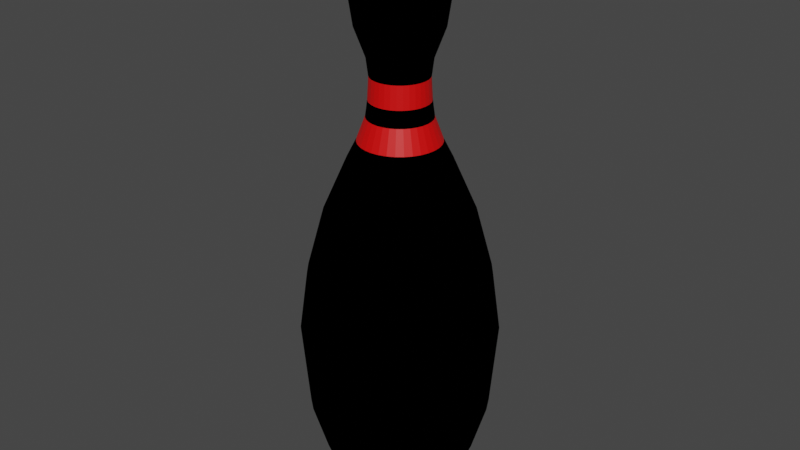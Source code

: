 # Source: Pins_Bowling.blend  (saved by Blender 3.6.11; exported with 4.5.12 LTS)
import bpy
from mathutils import Matrix  # noqa: F401  (used for matrix-valued properties, if any)

bpy.ops.wm.read_factory_settings(use_empty=True)
scene = bpy.context.scene
scene.name = 'Scene'

# ---- collections
col_collection = bpy.data.collections.new('Collection'); scene.collection.children.link(col_collection)

# ---- materials (node trees are filled in below, after node groups)
mat_material_001 = bpy.data.materials.new('Material.001')
mat_material_001.use_transparent_shadow = False
mat_material_002 = bpy.data.materials.new('Material.002')
mat_material_002.use_transparent_shadow = False

# ---- material node trees
mat_material_001.use_nodes = True; mat_material_001.node_tree.nodes.clear()
_N = mat_material_001.node_tree.nodes; _L = mat_material_001.node_tree.links
n0 = _N.new('ShaderNodeOutputMaterial'); n0.name = 'Material Output'; n0.location = (300, 300)
n1 = _N.new('ShaderNodeEeveeSpecular'); n1.name = 'Specular BSDF'; n1.location = (43, 301)
n1.inputs[2].default_value = 0.3583
n1.inputs[4].default_value = 0.2
_L.new(n1.outputs[0], n0.inputs[0])
n0.is_active_output = True
mat_material_002.use_nodes = True; mat_material_002.node_tree.nodes.clear()
_N = mat_material_002.node_tree.nodes; _L = mat_material_002.node_tree.links
n0 = _N.new('ShaderNodeBsdfPrincipled'); n0.name = 'Principled BSDF'; n0.location = (10, 300)
n0.distribution = 'GGX'
n0.subsurface_method = 'RANDOM_WALK_SKIN'
n0.inputs[0].default_value = (0.8, 0.0, 0.0, 1.0)
n0.inputs[3].default_value = 1.45
n0.inputs[27].default_value = (0.0, 0.0, 0.0, 1.0)
n0.inputs[28].default_value = 1.0
n1 = _N.new('ShaderNodeOutputMaterial'); n1.name = 'Material Output'; n1.location = (300, 300)
_L.new(n0.outputs[0], n1.inputs[0])
n1.is_active_output = True

# ---- world
world_world = bpy.data.worlds.new('World'); scene.world = world_world
world_world.use_nodes = True; world_world.node_tree.nodes.clear()
_N = world_world.node_tree.nodes; _L = world_world.node_tree.links
n0 = _N.new('ShaderNodeOutputWorld'); n0.name = 'World Output'; n0.location = (300, 300)
n1 = _N.new('ShaderNodeBackground'); n1.name = 'Background'; n1.location = (10, 300)
n1.inputs[0].default_value = (0.05088, 0.05088, 0.05088, 1.0)
_L.new(n1.outputs[0], n0.inputs[0])
n0.is_active_output = True
world_world.color = (0.05088, 0.05088, 0.05088)
world_world.use_sun_shadow = False
world_world.sun_shadow_jitter_overblur = 0.0

# ---- meshes
me_circle = bpy.data.meshes.new('Circle')
me_circle.from_pydata([(0.0, 1.0, 0.0), (-0.1951, 0.9808, 0.0), (-0.3827, 0.9239, 0.0), (-0.5556, 0.8315, 0.0), (-0.7071, 0.7071, 0.0), (-0.8315, 0.5556, 0.0), (0.467, -0.467, 10.32), (-0.9808, 0.1951, 0.0), (-1.0, 0.0, 0.0), (-0.9808, -0.1951, 0.0), (0.5491, -0.3669, 10.32), (-0.6477, 0.1288, 10.32), (-0.6604, -1.675e-08, 10.32), (-0.5556, -0.8315, 0.0), (0.6102, -0.2527, 10.32), (-0.1951, -0.9808, 0.0), (-0.6477, -0.1288, 10.32), (0.6604, -1.675e-08, 10.32), (0.3827, -0.9239, 0.0), (-0.467, -0.467, 10.32), (0.6102, 0.2527, 10.32), (0.8315, -0.5556, 0.0), (-0.3669, -0.5491, 10.32), (0.5491, 0.3669, 10.32), (-0.1288, 0.6477, 10.32), (0.9808, 0.1951, 0.0), (0.9239, 0.3827, 0.0), (-0.2527, 0.6102, 10.32), (0.7071, 0.7071, 0.0), (0.3669, 0.5491, 10.32), (0.3827, 0.9239, 0.0), (0.1951, 0.9808, 0.0), (-2.215e-08, 2.122, 2.291), (-0.4139, 2.081, 2.291), (-0.8119, 1.96, 2.291), (-1.179, 1.764, 2.291), (-1.5, 1.5, 2.291), (-1.764, 1.179, 2.291), (-1.96, 0.8119, 2.291), (-2.081, 0.4139, 2.291), (-2.122, 0.0, 2.291), (-2.081, -0.4139, 2.291), (-1.96, -0.8119, 2.291), (-1.764, -1.179, 2.291), (-1.5, -1.5, 2.291), (-1.179, -1.764, 2.291), (-0.8119, -1.96, 2.291), (-0.4139, -2.081, 2.291), (-2.215e-08, -2.122, 2.291), (0.4139, -2.081, 2.291), (0.8119, -1.96, 2.291), (1.179, -1.764, 2.291), (1.5, -1.5, 2.291), (1.764, -1.179, 2.291), (1.96, -0.8119, 2.291), (2.081, -0.4139, 2.291), (2.122, 0.0, 2.291), (2.081, 0.4139, 2.291), (1.96, 0.8119, 2.291), (1.764, 1.179, 2.291), (1.5, 1.5, 2.291), (1.179, 1.764, 2.291), (0.8119, 1.96, 2.291), (0.4139, 2.081, 2.291), (-2.436e-08, 2.29, 4.314), (-0.4468, 2.246, 4.314), (-0.8764, 2.116, 4.314), (-1.272, 1.904, 4.314), (-1.619, 1.619, 4.314), (-1.904, 1.272, 4.314), (-2.116, 0.8764, 4.314), (-2.246, 0.4468, 4.314), (-2.29, 1.195e-09, 4.314), (-2.246, -0.4468, 4.314), (-2.116, -0.8764, 4.314), (-1.904, -1.272, 4.314), (-1.619, -1.619, 4.314), (-1.272, -1.904, 4.314), (-0.8764, -2.116, 4.314), (-0.4468, -2.246, 4.314), (-2.436e-08, -2.29, 4.314), (0.4468, -2.246, 4.314), (0.8764, -2.116, 4.314), (1.272, -1.904, 4.314), (1.619, -1.619, 4.314), (1.904, -1.272, 4.314), (2.116, -0.8764, 4.314), (2.246, -0.4468, 4.314), (2.29, 1.195e-09, 4.314), (2.246, 0.4468, 4.314), (2.116, 0.8764, 4.314), (1.904, 1.272, 4.314), (1.619, 1.619, 4.314), (1.272, 1.904, 4.314), (0.8764, 2.116, 4.314), (0.4468, 2.246, 4.314), (-2.916e-08, 1.703, 7.186), (-0.3323, 1.67, 7.186), (-0.6518, 1.573, 7.186), (-0.9462, 1.416, 7.186), (-1.204, 1.204, 7.186), (-1.416, 0.9462, 7.186), (-1.573, 0.6518, 7.186), (-1.67, 0.3323, 7.186), (-1.703, -1.055e-08, 7.186), (-1.67, -0.3323, 7.186), (-1.573, -0.6518, 7.186), (-1.416, -0.9462, 7.186), (-1.204, -1.204, 7.186), (-0.9462, -1.416, 7.186), (-0.6518, -1.573, 7.186), (-0.3323, -1.67, 7.186), (-2.916e-08, -1.703, 7.186), (0.3323, -1.67, 7.186), (0.6518, -1.573, 7.186), (0.9462, -1.416, 7.186), (1.204, -1.204, 7.186), (1.416, -0.9462, 7.186), (1.573, -0.6518, 7.186), (1.67, -0.3323, 7.186), (1.703, -1.055e-08, 7.186), (1.67, 0.3323, 7.186), (1.573, 0.6518, 7.186), (1.416, 0.9462, 7.186), (1.204, 1.204, 7.186), (0.9462, 1.416, 7.186), (0.6518, 1.573, 7.186), (0.3323, 1.67, 7.186), (-2.205e-08, 0.7121, 9.613), (-0.1389, 0.6984, 9.613), (-0.2725, 0.6579, 9.613), (-0.3956, 0.5921, 9.613), (-0.5035, 0.5035, 9.613), (-0.5921, 0.3956, 9.613), (-0.6579, 0.2725, 9.613), (-0.6984, 0.1389, 9.613), (-0.7121, -1.754e-08, 9.613), (-0.6984, -0.1389, 9.613), (-0.6579, -0.2725, 9.613), (-0.5921, -0.3956, 9.613), (-0.5035, -0.5035, 9.613), (-0.3956, -0.5921, 9.613), (-0.2725, -0.6579, 9.613), (-0.1389, -0.6984, 9.613), (-2.205e-08, -0.7121, 9.613), (0.1389, -0.6984, 9.613), (0.2725, -0.6579, 9.613), (0.3956, -0.5921, 9.613), (0.5035, -0.5035, 9.613), (0.5921, -0.3956, 9.613), (0.6579, -0.2725, 9.613), (0.6984, -0.1389, 9.613), (0.7121, -1.754e-08, 9.613), (0.6984, 0.1389, 9.613), (0.6579, 0.2725, 9.613), (0.5921, 0.3956, 9.613), (0.5035, 0.5035, 9.613), (0.3956, 0.5921, 9.613), (0.2725, 0.6579, 9.613), (0.1389, 0.6984, 9.613), (-2.205e-08, 0.7121, 10.72), (-0.3669, 0.5491, 10.32), (0.2527, 0.6102, 10.32), (0.1288, -0.6477, 10.32), (-0.5035, 0.5035, 10.72), (0.1288, 0.6477, 10.32), (0.2527, -0.6102, 10.32), (-0.5491, 0.3669, 10.32), (0.3669, -0.5491, 10.32), (-0.6102, 0.2527, 10.32), (-0.6579, -0.2725, 10.72), (-0.5921, -0.3956, 10.72), (-0.467, 0.467, 10.32), (-2.167e-08, -0.6604, 10.32), (-0.2725, -0.6579, 10.72), (-0.1389, -0.6984, 10.72), (-2.205e-08, -0.7121, 10.72), (-0.1288, -0.6477, 10.32), (0.467, 0.467, 10.32), (-2.167e-08, 0.6604, 10.32), (-0.2527, -0.6102, 10.32), (0.6477, 0.1288, 10.32), (-0.5491, -0.3669, 10.32), (0.6984, -0.1389, 10.72), (-0.6102, -0.2527, 10.32), (0.6984, 0.1389, 10.72), (0.6477, -0.1288, 10.32), (-0.3668, -0.8856, 11.38), (0.5035, 0.5035, 10.72), (-2.512e-08, 0.9586, 11.38), (0.6778, 0.6778, 11.38), (-0.187, -0.9402, 11.38), (-2.512e-08, -0.9586, 11.38), (-0.1389, 0.6984, 10.72), (-0.2725, 0.6579, 10.72), (-0.3956, 0.5921, 10.72), (-0.6778, 0.6778, 11.38), (-0.5921, 0.3956, 10.72), (-0.6579, 0.2725, 10.72), (-0.6984, 0.1389, 10.72), (-0.7121, -1.754e-08, 10.72), (-0.6984, -0.1389, 10.72), (0.9402, -0.187, 11.38), (-0.8856, -0.3668, 11.38), (-0.5035, -0.5035, 10.72), (-0.3956, -0.5921, 10.72), (-0.7971, -0.5326, 11.38), (0.9402, 0.187, 11.38), (-0.6778, -0.6778, 11.38), (0.1389, -0.6984, 10.72), (0.2725, -0.6579, 10.72), (0.3956, -0.5921, 10.72), (0.5035, -0.5035, 10.72), (0.5921, -0.3956, 10.72), (0.6579, -0.2725, 10.72), (0.9586, -1.702e-08, 11.38), (0.7121, -1.754e-08, 10.72), (-0.9402, -0.187, 11.38), (0.6579, 0.2725, 10.72), (0.5921, 0.3956, 10.72), (0.8856, -0.3668, 11.38), (0.3956, 0.5921, 10.72), (0.2725, 0.6579, 10.72), (0.1389, 0.6984, 10.72), (-2.853e-08, 1.06, 12.05), (-0.2067, 1.039, 12.05), (-0.4055, 0.9789, 12.05), (-0.5886, 0.8809, 12.05), (-0.7492, 0.7492, 12.05), (-0.8809, 0.5886, 12.05), (-0.9789, 0.4055, 12.05), (-1.039, 0.2067, 12.05), (-1.06, -1.68e-08, 12.05), (-1.039, -0.2067, 12.05), (-0.9789, -0.4055, 12.05), (-0.8809, -0.5886, 12.05), (-0.7492, -0.7492, 12.05), (-0.5886, -0.8809, 12.05), (-0.4055, -0.9789, 12.05), (-0.2067, -1.039, 12.05), (-2.853e-08, -1.06, 12.05), (0.2067, -1.039, 12.05), (0.4055, -0.9789, 12.05), (0.5886, -0.8809, 12.05), (0.7492, -0.7492, 12.05), (0.8809, -0.5886, 12.05), (0.9789, -0.4055, 12.05), (1.039, -0.2067, 12.05), (1.06, -1.68e-08, 12.05), (1.039, 0.2067, 12.05), (0.9789, 0.4055, 12.05), (0.8809, 0.5886, 12.05), (0.7492, 0.7492, 12.05), (0.5886, 0.8809, 12.05), (0.4055, 0.9789, 12.05), (0.2067, 1.039, 12.05), (-3.287e-08, 1.023, 12.68), (-0.1996, 1.003, 12.68), (-0.3915, 0.9451, 12.68), (-0.5683, 0.8506, 12.68), (-0.7233, 0.7233, 12.68), (-0.8506, 0.5683, 12.68), (-0.9451, 0.3915, 12.68), (-1.003, 0.1996, 12.68), (-1.023, -1.693e-08, 12.68), (-1.003, -0.1996, 12.68), (-0.9451, -0.3915, 12.68), (-0.8506, -0.5683, 12.68), (-0.7233, -0.7233, 12.68), (-0.5683, -0.8506, 12.68), (-0.3915, -0.9451, 12.68), (-0.1996, -1.003, 12.68), (-3.287e-08, -1.023, 12.68), (0.1996, -1.003, 12.68), (0.3915, -0.9451, 12.68), (0.5683, -0.8506, 12.68), (0.7233, -0.7233, 12.68), (0.8506, -0.5683, 12.68), (0.9451, -0.3915, 12.68), (1.003, -0.1996, 12.68), (1.023, -1.693e-08, 12.68), (1.003, 0.1996, 12.68), (0.9451, 0.3915, 12.68), (0.8506, 0.5683, 12.68), (0.7233, 0.7233, 12.68), (0.5683, 0.8506, 12.68), (0.3915, 0.9451, 12.68), (0.1996, 1.003, 12.68), (-2.494e-08, 0.5143, 13.49), (-0.1003, 0.5044, 13.49), (-0.1968, 0.4751, 13.49), (-0.2857, 0.4276, 13.49), (-0.3637, 0.3637, 13.49), (-0.4276, 0.2857, 13.49), (-0.4751, 0.1968, 13.49), (-0.5044, 0.1003, 13.49), (-0.5143, -1.132e-08, 13.49), (-0.5044, -0.1003, 13.49), (-0.4751, -0.1968, 13.49), (-0.4276, -0.2857, 13.49), (-0.3637, -0.3637, 13.49), (-0.2857, -0.4276, 13.49), (-0.1968, -0.4751, 13.49), (-0.1003, -0.5044, 13.49), (-2.494e-08, -0.5143, 13.49), (0.1003, -0.5044, 13.49), (0.1968, -0.4751, 13.49), (0.2857, -0.4276, 13.49), (0.3637, -0.3637, 13.49), (0.4276, -0.2857, 13.49), (0.4751, -0.1968, 13.49), (0.5044, -0.1003, 13.49), (0.5143, -1.132e-08, 13.49), (0.5044, 0.1003, 13.49), (0.4751, 0.1968, 13.49), (0.4276, 0.2857, 13.49), (0.3637, 0.3637, 13.49), (0.2857, 0.4276, 13.49), (0.1968, 0.4751, 13.49), (0.1003, 0.5044, 13.49), (-1.211e-08, -7.451e-09, 13.67), (-0.641, 0.9593, 8.447), (-2.53e-08, -1.154, 8.447), (0.641, 0.9593, 8.447), (-0.4415, 1.066, 8.447), (-0.2251, -1.132, 8.447), (0.8159, 0.8159, 8.447), (-0.2251, 1.132, 8.447), (-0.4415, -1.066, 8.447), (0.9593, 0.641, 8.447), (-0.641, -0.9593, 8.447), (1.066, 0.4415, 8.447), (-0.8159, -0.8159, 8.447), (1.132, 0.2251, 8.447), (-0.9593, -0.641, 8.447), (1.154, -1.426e-08, 8.447), (-1.066, -0.4415, 8.447), (1.132, -0.2251, 8.447), (-1.132, -0.2251, 8.447), (1.066, -0.4415, 8.447), (-1.154, -1.426e-08, 8.447), (0.9593, -0.641, 8.447), (-1.132, 0.2251, 8.447), (0.8159, -0.8159, 8.447), (-1.066, 0.4415, 8.447), (0.641, -0.9593, 8.447), (-2.53e-08, 1.154, 8.447), (0.2251, 1.132, 8.447), (-0.9593, 0.641, 8.447), (-0.8159, 0.8159, 8.447), (0.4415, -1.066, 8.447), (0.2251, -1.132, 8.447), (0.4415, 1.066, 8.447), (-0.8006, -1.933, 5.75), (-0.4081, -2.052, 5.75), (-0.4081, 2.052, 5.75), (-0.8006, 1.933, 5.75), (1.479, 1.479, 5.75), (1.162, 1.74, 5.75), (-2.75e-08, -2.092, 5.75), (-1.162, 1.74, 5.75), (0.8006, 1.933, 5.75), (0.4081, -2.052, 5.75), (-1.479, 1.479, 5.75), (0.4081, 2.052, 5.75), (0.8006, -1.933, 5.75), (-1.74, 1.162, 5.75), (-2.75e-08, 2.092, 5.75), (1.162, -1.74, 5.75), (-1.933, 0.8006, 5.75), (1.479, -1.479, 5.75), (-2.052, 0.4081, 5.75), (1.74, -1.162, 5.75), (-2.092, -4.359e-09, 5.75), (1.933, -0.8006, 5.75), (-2.052, -0.4081, 5.75), (2.052, -0.4081, 5.75), (-1.933, -0.8006, 5.75), (2.092, -4.359e-09, 5.75), (-1.74, -1.162, 5.75), (2.052, 0.4081, 5.75), (-1.479, -1.479, 5.75), (1.933, 0.8006, 5.75), (-1.162, -1.74, 5.75), (1.74, 1.162, 5.75), (-0.9586, -1.702e-08, 11.38), (0.7971, -0.5326, 11.38), (0.5556, 0.8315, 0.0), (-0.9402, 0.187, 11.38), (0.8315, 0.5556, 0.0), (0.6778, -0.6778, 11.38), (-0.8856, 0.3668, 11.38), (1.0, 0.0, 0.0), (0.9808, -0.1951, 0.0), (0.9239, -0.3827, 0.0), (0.5326, -0.7971, 11.38), (0.7071, -0.7071, 0.0), (0.5556, -0.8315, 0.0), (-0.7971, 0.5326, 11.38), (0.1951, -0.9808, 0.0), (0.0, -1.0, 0.0), (0.3668, -0.8856, 11.38), (-0.3827, -0.9239, 0.0), (0.187, 0.9402, 11.38), (-0.7071, -0.7071, 0.0), (-0.8315, -0.5556, 0.0), (-0.9239, -0.3827, 0.0), (0.187, -0.9402, 11.38), (0.3668, 0.8856, 11.38), (-0.5326, 0.7971, 11.38), (-0.9239, 0.3827, 0.0), (0.5326, 0.7971, 11.38), (-0.3668, 0.8856, 11.38), (-0.187, 0.9402, 11.38), (-0.5326, -0.7971, 11.38), (0.7971, 0.5326, 11.38), (0.8856, 0.3668, 11.38), (1.211e-08, -1.49e-08, 0.0), (-0.6913, -1.766e-08, 9.794), (0.6387, -0.2646, 9.794), (-0.678, -0.1349, 9.794), (0.6913, -1.766e-08, 9.794), (-0.4888, -0.4888, 9.794), (0.6387, 0.2646, 9.794), (-0.3841, -0.5748, 9.794), (0.5748, 0.3841, 9.794), (-0.1349, 0.678, 9.794), (-0.2646, 0.6387, 9.794), (0.3841, 0.5748, 9.794), (-0.3841, 0.5748, 9.794), (0.2646, 0.6387, 9.794), (0.1349, -0.678, 9.794), (0.1349, 0.678, 9.794), (0.2646, -0.6387, 9.794), (-0.5748, 0.3841, 9.794), (0.3841, -0.5748, 9.794), (-0.6387, 0.2646, 9.794), (-2.195e-08, 0.6913, 9.794), (-0.678, 0.1349, 9.794), (0.4888, -0.4888, 9.794), (-0.4888, 0.4888, 9.794), (-2.195e-08, -0.6913, 9.794), (-0.1349, -0.678, 9.794), (0.4888, 0.4888, 9.794), (-0.2646, -0.6387, 9.794), (0.678, 0.1349, 9.794), (-0.5748, -0.3841, 9.794), (-0.6387, -0.2646, 9.794), (0.678, -0.1349, 9.794), (0.5748, -0.3841, 9.794), (0.1444, -0.7258, 9.412), (-0.5233, 0.5233, 9.412), (0.1444, 0.7258, 9.412), (0.2832, 0.6837, 9.412), (-0.4111, 0.6153, 9.412), (-2.249e-08, -0.74, 9.412), (0.4111, 0.6153, 9.412), (-0.2832, 0.6837, 9.412), (-0.1444, -0.7258, 9.412), (0.5233, 0.5233, 9.412), (-0.1444, 0.7258, 9.412), (-0.2832, -0.6837, 9.412), (0.6153, 0.4111, 9.412), (-0.4111, -0.6153, 9.412), (0.6837, 0.2832, 9.412), (-0.5233, -0.5233, 9.412), (0.7258, 0.1444, 9.412), (-0.6153, -0.4111, 9.412), (0.74, -1.721e-08, 9.412), (-0.6837, -0.2832, 9.412), (0.7258, -0.1444, 9.412), (-0.7258, -0.1444, 9.412), (0.6837, -0.2832, 9.412), (-0.74, -1.721e-08, 9.412), (0.6153, -0.4111, 9.412), (-0.7258, 0.1444, 9.412), (0.5233, -0.5233, 9.412), (-0.6837, 0.2832, 9.412), (0.4111, -0.6153, 9.412), (-2.249e-08, 0.74, 9.412), (-0.6153, 0.4111, 9.412), (0.2832, -0.6837, 9.412), (0.1831, 0.9206, 8.876), (-0.6637, 0.6637, 8.876), (0.1831, -0.9206, 8.876), (0.3592, 0.8672, 8.876), (-0.5215, 0.7804, 8.876), (-2.382e-08, -0.9386, 8.876), (0.5215, 0.7804, 8.876), (-0.3592, 0.8672, 8.876), (-0.1831, -0.9206, 8.876), (0.6637, 0.6637, 8.876), (-0.1831, 0.9206, 8.876), (-0.3592, -0.8672, 8.876), (0.7804, 0.5215, 8.876), (-0.5215, -0.7804, 8.876), (0.8672, 0.3592, 8.876), (-0.6637, -0.6637, 8.876), (0.9206, 0.1831, 8.876), (-0.7804, -0.5215, 8.876), (0.9386, -1.574e-08, 8.876), (-0.8672, -0.3592, 8.876), (0.9206, -0.1831, 8.876), (-0.9206, -0.1831, 8.876), (0.8672, -0.3592, 8.876), (-0.9386, -1.574e-08, 8.876), (0.7804, -0.5215, 8.876), (-0.9206, 0.1831, 8.876), (0.6637, -0.6637, 8.876), (-0.8672, 0.3592, 8.876), (0.5215, -0.7804, 8.876), (-2.382e-08, 0.9386, 8.876), (-0.7804, 0.5215, 8.876), (0.3592, -0.8672, 8.876), (-0.9916, 1.484, 1.145), (-1.262, 1.262, 1.145), (0.683, 1.649, 1.145), (0.3482, 1.75, 1.145), (0.683, -1.649, 1.145), (-1.484, 0.9916, 1.145), (-1.078e-08, 1.785, 1.145), (-1.75, 0.3482, 1.145), (1.484, -0.9916, 1.145), (-1.785, 5.399e-10, 1.145), (-1.75, -0.3482, 1.145), (1.75, 0.3482, 1.145), (1.649, 0.683, 1.145), (-0.9916, -1.484, 1.145), (-0.3482, 1.75, 1.145), (1.262, 1.262, 1.145), (-0.3482, -1.75, 1.145), (-0.683, 1.649, 1.145), (-1.078e-08, -1.785, 1.145), (0.9916, 1.484, 1.145), (-0.683, -1.649, 1.145), (1.484, 0.9916, 1.145), (-1.262, -1.262, 1.145), (-1.484, -0.9916, 1.145), (1.785, 5.399e-10, 1.145), (-1.649, -0.683, 1.145), (1.75, -0.3482, 1.145), (1.649, -0.683, 1.145), (1.262, -1.262, 1.145), (-1.649, 0.683, 1.145), (0.9916, -1.484, 1.145), (0.3482, -1.75, 1.145), (0.8313, -1.481e-08, 13.21), (0.8154, 0.1622, 13.21), (-0.6912, -0.4619, 13.21), (-0.5878, -0.5878, 13.21), (0.7681, 0.3181, 13.21), (-0.4619, -0.6912, 13.21), (0.6912, 0.4619, 13.21), (-0.3181, -0.7681, 13.21), (-2.988e-08, 0.8313, 13.21), (-0.1622, 0.8154, 13.21), (0.5878, 0.5878, 13.21), (-0.1622, -0.8154, 13.21), (-0.3181, 0.7681, 13.21), (0.4619, 0.6912, 13.21), (-2.988e-08, -0.8313, 13.21), (-0.4619, 0.6912, 13.21), (0.3181, 0.7681, 13.21), (0.1622, -0.8154, 13.21), (-0.5878, 0.5878, 13.21), (0.1622, 0.8154, 13.21), (0.3181, -0.7681, 13.21), (-0.6912, 0.4619, 13.21), (0.4619, -0.6912, 13.21), (-0.7681, 0.3181, 13.21), (0.5878, -0.5878, 13.21), (-0.8154, 0.1622, 13.21), (0.6912, -0.4619, 13.21), (-0.8313, -1.481e-08, 13.21), (0.7681, -0.3181, 13.21), (-0.8154, -0.1622, 13.21), (0.8154, -0.1622, 13.21), (-0.7681, -0.3181, 13.21)], [], [(515, 514, 35, 36), (517, 516, 62, 63), (518, 545, 49, 50), (519, 515, 36, 37), (520, 517, 63, 32), (544, 518, 50, 51), (543, 519, 37, 38), (542, 544, 51, 52), (521, 543, 38, 39), (522, 542, 52, 53), (523, 521, 39, 40), (541, 522, 53, 54), (524, 523, 40, 41), (540, 541, 54, 55), (539, 524, 41, 42), (538, 540, 55, 56), (537, 539, 42, 43), (525, 538, 56, 57), (536, 537, 43, 44), (526, 525, 57, 58), (527, 536, 44, 45), (535, 526, 58, 59), (534, 527, 45, 46), (528, 520, 32, 33), (529, 535, 59, 60), (530, 534, 46, 47), (531, 528, 33, 34), (533, 529, 60, 61), (532, 530, 47, 48), (514, 531, 34, 35), (516, 533, 61, 62), (545, 532, 48, 49), (44, 43, 75, 76), (58, 57, 89, 90), (45, 44, 76, 77), (59, 58, 90, 91), (46, 45, 77, 78), (33, 32, 64, 65), (60, 59, 91, 92), (47, 46, 78, 79), (34, 33, 65, 66), (61, 60, 92, 93), (48, 47, 79, 80), (35, 34, 66, 67), (62, 61, 93, 94), (49, 48, 80, 81), (36, 35, 67, 68), (63, 62, 94, 95), (50, 49, 81, 82), (37, 36, 68, 69), (32, 63, 95, 64), (51, 50, 82, 83), (38, 37, 69, 70), (52, 51, 83, 84), (39, 38, 70, 71), (53, 52, 84, 85), (40, 39, 71, 72), (54, 53, 85, 86), (41, 40, 72, 73), (55, 54, 86, 87), (42, 41, 73, 74), (56, 55, 87, 88), (43, 42, 74, 75), (57, 56, 88, 89), (354, 353, 110, 111), (356, 355, 97, 98), (358, 357, 124, 125), (359, 354, 111, 112), (360, 356, 98, 99), (361, 358, 125, 126), (362, 359, 112, 113), (363, 360, 99, 100), (364, 361, 126, 127), (365, 362, 113, 114), (366, 363, 100, 101), (367, 364, 127, 96), (368, 365, 114, 115), (369, 366, 101, 102), (370, 368, 115, 116), (371, 369, 102, 103), (372, 370, 116, 117), (373, 371, 103, 104), (374, 372, 117, 118), (375, 373, 104, 105), (376, 374, 118, 119), (377, 375, 105, 106), (378, 376, 119, 120), (379, 377, 106, 107), (380, 378, 120, 121), (381, 379, 107, 108), (382, 380, 121, 122), (383, 381, 108, 109), (384, 382, 122, 123), (353, 383, 109, 110), (355, 367, 96, 97), (357, 384, 123, 124), (481, 450, 145, 146), (480, 451, 132, 133), (479, 452, 159, 128), (478, 481, 146, 147), (477, 480, 133, 134), (476, 478, 147, 148), (475, 477, 134, 135), (474, 476, 148, 149), (473, 475, 135, 136), (472, 474, 149, 150), (471, 473, 136, 137), (470, 472, 150, 151), (469, 471, 137, 138), (468, 470, 151, 152), (467, 469, 138, 139), (466, 468, 152, 153), (465, 467, 139, 140), (464, 466, 153, 154), (463, 465, 140, 141), (462, 464, 154, 155), (461, 463, 141, 142), (460, 479, 128, 129), (459, 462, 155, 156), (458, 461, 142, 143), (457, 460, 129, 130), (456, 459, 156, 157), (455, 458, 143, 144), (454, 457, 130, 131), (453, 456, 157, 158), (450, 455, 144, 145), (451, 454, 131, 132), (452, 453, 158, 159), (10, 6, 212, 213), (12, 11, 199, 200), (14, 10, 213, 214), (16, 12, 200, 201), (186, 14, 214, 183), (184, 16, 201, 170), (17, 186, 183, 216), (182, 184, 170, 171), (181, 17, 216, 185), (19, 182, 171, 204), (20, 181, 185, 218), (22, 19, 204, 205), (23, 20, 218, 219), (180, 22, 205, 174), (24, 179, 160, 193), (178, 23, 219, 188), (177, 180, 174, 175), (27, 24, 193, 194), (29, 178, 188, 221), (173, 177, 175, 176), (161, 27, 194, 195), (162, 29, 221, 222), (163, 173, 176, 209), (172, 161, 195, 164), (165, 162, 222, 223), (166, 163, 209, 210), (167, 172, 164, 197), (179, 165, 223, 160), (168, 166, 210, 211), (169, 167, 197, 198), (6, 168, 211, 212), (11, 169, 198, 199), (449, 439, 6, 10), (418, 438, 11, 12), (419, 449, 10, 14), (420, 418, 12, 16), (448, 419, 14, 186), (447, 420, 16, 184), (421, 448, 186, 17), (446, 447, 184, 182), (445, 421, 17, 181), (422, 446, 182, 19), (423, 445, 181, 20), (424, 422, 19, 22), (425, 423, 20, 23), (444, 424, 22, 180), (426, 437, 179, 24), (443, 425, 23, 178), (442, 444, 180, 177), (427, 426, 24, 27), (428, 443, 178, 29), (441, 442, 177, 173), (429, 427, 27, 161), (430, 428, 29, 162), (431, 441, 173, 163), (440, 429, 161, 172), (432, 430, 162, 165), (433, 431, 163, 166), (434, 440, 172, 167), (437, 432, 165, 179), (435, 433, 166, 168), (436, 434, 167, 169), (439, 435, 168, 6), (438, 436, 169, 11), (415, 416, 250, 251), (187, 414, 237, 238), (413, 189, 224, 225), (190, 415, 251, 252), (191, 187, 238, 239), (412, 413, 225, 226), (411, 190, 252, 253), (192, 191, 239, 240), (409, 412, 226, 227), (408, 411, 253, 254), (407, 192, 240, 241), (196, 409, 227, 228), (403, 408, 254, 255), (401, 407, 241, 242), (398, 196, 228, 229), (189, 403, 255, 224), (395, 401, 242, 243), (391, 398, 229, 230), (390, 395, 243, 244), (388, 391, 230, 231), (386, 390, 244, 245), (385, 388, 231, 232), (220, 386, 245, 246), (217, 385, 232, 233), (202, 220, 246, 247), (203, 217, 233, 234), (215, 202, 247, 248), (206, 203, 234, 235), (207, 215, 248, 249), (208, 206, 235, 236), (416, 207, 249, 250), (414, 208, 236, 237), (246, 245, 277, 278), (233, 232, 264, 265), (247, 246, 278, 279), (234, 233, 265, 266), (248, 247, 279, 280), (235, 234, 266, 267), (249, 248, 280, 281), (236, 235, 267, 268), (250, 249, 281, 282), (237, 236, 268, 269), (251, 250, 282, 283), (238, 237, 269, 270), (225, 224, 256, 257), (252, 251, 283, 284), (239, 238, 270, 271), (226, 225, 257, 258), (253, 252, 284, 285), (240, 239, 271, 272), (227, 226, 258, 259), (254, 253, 285, 286), (241, 240, 272, 273), (228, 227, 259, 260), (255, 254, 286, 287), (242, 241, 273, 274), (229, 228, 260, 261), (224, 255, 287, 256), (243, 242, 274, 275), (230, 229, 261, 262), (244, 243, 275, 276), (231, 230, 262, 263), (245, 244, 276, 277), (232, 231, 263, 264), (547, 546, 312, 313), (549, 548, 299, 300), (550, 547, 313, 314), (551, 549, 300, 301), (552, 550, 314, 315), (553, 551, 301, 302), (555, 554, 288, 289), (556, 552, 315, 316), (557, 553, 302, 303), (558, 555, 289, 290), (559, 556, 316, 317), (560, 557, 303, 304), (561, 558, 290, 291), (562, 559, 317, 318), (563, 560, 304, 305), (564, 561, 291, 292), (565, 562, 318, 319), (566, 563, 305, 306), (567, 564, 292, 293), (554, 565, 319, 288), (568, 566, 306, 307), (569, 567, 293, 294), (570, 568, 307, 308), (571, 569, 294, 295), (572, 570, 308, 309), (573, 571, 295, 296), (574, 572, 309, 310), (575, 573, 296, 297), (576, 574, 310, 311), (577, 575, 297, 298), (546, 576, 311, 312), (548, 577, 298, 299), (289, 288, 320), (316, 315, 320), (303, 302, 320), (290, 289, 320), (317, 316, 320), (304, 303, 320), (291, 290, 320), (318, 317, 320), (305, 304, 320), (292, 291, 320), (319, 318, 320), (306, 305, 320), (293, 292, 320), (288, 319, 320), (307, 306, 320), (294, 293, 320), (308, 307, 320), (295, 294, 320), (309, 308, 320), (296, 295, 320), (310, 309, 320), (297, 296, 320), (311, 310, 320), (298, 297, 320), (312, 311, 320), (299, 298, 320), (313, 312, 320), (300, 299, 320), (314, 313, 320), (301, 300, 320), (315, 314, 320), (302, 301, 320), (127, 126, 352, 347), (100, 99, 321, 349), (113, 112, 322, 351), (126, 125, 323, 352), (99, 98, 324, 321), (112, 111, 325, 322), (125, 124, 326, 323), (98, 97, 327, 324), (111, 110, 328, 325), (124, 123, 329, 326), (97, 96, 346, 327), (110, 109, 330, 328), (123, 122, 331, 329), (109, 108, 332, 330), (122, 121, 333, 331), (108, 107, 334, 332), (121, 120, 335, 333), (107, 106, 336, 334), (120, 119, 337, 335), (106, 105, 338, 336), (119, 118, 339, 337), (105, 104, 340, 338), (118, 117, 341, 339), (104, 103, 342, 340), (117, 116, 343, 341), (103, 102, 344, 342), (116, 115, 345, 343), (102, 101, 348, 344), (115, 114, 350, 345), (96, 127, 347, 346), (101, 100, 349, 348), (114, 113, 351, 350), (92, 91, 384, 357), (65, 64, 367, 355), (78, 77, 383, 353), (91, 90, 382, 384), (77, 76, 381, 383), (90, 89, 380, 382), (76, 75, 379, 381), (89, 88, 378, 380), (75, 74, 377, 379), (88, 87, 376, 378), (74, 73, 375, 377), (87, 86, 374, 376), (73, 72, 373, 375), (86, 85, 372, 374), (72, 71, 371, 373), (85, 84, 370, 372), (71, 70, 369, 371), (84, 83, 368, 370), (70, 69, 366, 369), (83, 82, 365, 368), (64, 95, 364, 367), (69, 68, 363, 366), (82, 81, 362, 365), (95, 94, 361, 364), (68, 67, 360, 363), (81, 80, 359, 362), (94, 93, 358, 361), (67, 66, 356, 360), (80, 79, 354, 359), (93, 92, 357, 358), (66, 65, 355, 356), (79, 78, 353, 354), (219, 218, 416, 415), (174, 205, 414, 187), (193, 160, 189, 413), (188, 219, 415, 190), (175, 174, 187, 191), (194, 193, 413, 412), (221, 188, 190, 411), (176, 175, 191, 192), (195, 194, 412, 409), (222, 221, 411, 408), (209, 176, 192, 407), (164, 195, 409, 196), (223, 222, 408, 403), (210, 209, 407, 401), (197, 164, 196, 398), (160, 223, 403, 189), (211, 210, 401, 395), (198, 197, 398, 391), (400, 399, 417), (212, 211, 395, 390), (199, 198, 391, 388), (257, 258, 259, 260, 261, 262, 263, 264, 265, 266, 267, 268, 269, 270, 271, 272, 273, 274, 275, 276, 277, 278, 279, 280, 281, 282, 283, 284, 285, 286, 287, 256), (213, 212, 390, 386), (200, 199, 388, 385), (214, 213, 386, 220), (201, 200, 385, 217), (183, 214, 220, 202), (170, 201, 217, 203), (216, 183, 202, 215), (171, 170, 203, 206), (185, 216, 215, 207), (204, 171, 206, 208), (218, 185, 207, 416), (205, 204, 208, 414), (150, 149, 449, 419), (387, 30, 417), (1, 2, 417), (15, 400, 417), (28, 387, 417), (402, 15, 417), (389, 28, 417), (13, 402, 417), (26, 389, 417), (404, 13, 417), (25, 26, 417), (405, 404, 417), (392, 25, 417), (406, 405, 417), (393, 392, 417), (9, 406, 417), (394, 393, 417), (8, 9, 417), (21, 394, 417), (0, 1, 417), (7, 8, 417), (2, 3, 417), (396, 21, 417), (410, 7, 417), (397, 396, 417), (5, 410, 417), (18, 397, 417), (30, 31, 417), (4, 5, 417), (399, 18, 417), (31, 0, 417), (3, 4, 417), (137, 136, 418, 420), (151, 150, 419, 448), (138, 137, 420, 447), (152, 151, 448, 421), (139, 138, 447, 446), (153, 152, 421, 445), (140, 139, 446, 422), (154, 153, 445, 423), (141, 140, 422, 424), (155, 154, 423, 425), (142, 141, 424, 444), (129, 128, 437, 426), (156, 155, 425, 443), (143, 142, 444, 442), (130, 129, 426, 427), (157, 156, 443, 428), (144, 143, 442, 441), (131, 130, 427, 429), (158, 157, 428, 430), (145, 144, 441, 431), (132, 131, 429, 440), (159, 158, 430, 432), (146, 145, 431, 433), (133, 132, 440, 434), (128, 159, 432, 437), (147, 146, 433, 435), (134, 133, 434, 436), (148, 147, 435, 439), (135, 134, 436, 438), (136, 135, 438, 418), (149, 148, 439, 449), (482, 485, 453, 452), (483, 486, 454, 451), (484, 487, 455, 450), (485, 488, 456, 453), (486, 489, 457, 454), (487, 490, 458, 455), (488, 491, 459, 456), (489, 492, 460, 457), (490, 493, 461, 458), (491, 494, 462, 459), (492, 511, 479, 460), (493, 495, 463, 461), (494, 496, 464, 462), (495, 497, 465, 463), (496, 498, 466, 464), (497, 499, 467, 465), (498, 500, 468, 466), (499, 501, 469, 467), (500, 502, 470, 468), (501, 503, 471, 469), (502, 504, 472, 470), (503, 505, 473, 471), (504, 506, 474, 472), (505, 507, 475, 473), (506, 508, 476, 474), (507, 509, 477, 475), (508, 510, 478, 476), (509, 512, 480, 477), (510, 513, 481, 478), (511, 482, 452, 479), (512, 483, 451, 480), (513, 484, 450, 481), (350, 351, 484, 513), (348, 349, 483, 512), (346, 347, 482, 511), (345, 350, 513, 510), (344, 348, 512, 509), (343, 345, 510, 508), (342, 344, 509, 507), (341, 343, 508, 506), (340, 342, 507, 505), (339, 341, 506, 504), (338, 340, 505, 503), (337, 339, 504, 502), (336, 338, 503, 501), (335, 337, 502, 500), (334, 336, 501, 499), (333, 335, 500, 498), (332, 334, 499, 497), (331, 333, 498, 496), (330, 332, 497, 495), (329, 331, 496, 494), (328, 330, 495, 493), (327, 346, 511, 492), (326, 329, 494, 491), (325, 328, 493, 490), (324, 327, 492, 489), (323, 326, 491, 488), (322, 325, 490, 487), (321, 324, 489, 486), (352, 323, 488, 485), (351, 322, 487, 484), (349, 321, 486, 483), (347, 352, 485, 482), (399, 400, 532, 545), (30, 387, 533, 516), (3, 2, 531, 514), (400, 15, 530, 532), (387, 28, 529, 533), (2, 1, 528, 531), (15, 402, 534, 530), (28, 389, 535, 529), (1, 0, 520, 528), (402, 13, 527, 534), (389, 26, 526, 535), (13, 404, 536, 527), (26, 25, 525, 526), (404, 405, 537, 536), (25, 392, 538, 525), (405, 406, 539, 537), (392, 393, 540, 538), (406, 9, 524, 539), (393, 394, 541, 540), (9, 8, 523, 524), (394, 21, 522, 541), (8, 7, 521, 523), (21, 396, 542, 522), (7, 410, 543, 521), (396, 397, 544, 542), (410, 5, 519, 543), (397, 18, 518, 544), (0, 31, 517, 520), (5, 4, 515, 519), (18, 399, 545, 518), (31, 30, 516, 517), (4, 3, 514, 515), (267, 266, 577, 548), (280, 279, 576, 546), (266, 265, 575, 577), (279, 278, 574, 576), (265, 264, 573, 575), (278, 277, 572, 574), (264, 263, 571, 573), (277, 276, 570, 572), (263, 262, 569, 571), (276, 275, 568, 570), (262, 261, 567, 569), (275, 274, 566, 568), (256, 287, 565, 554), (261, 260, 564, 567), (274, 273, 563, 566), (287, 286, 562, 565), (260, 259, 561, 564), (273, 272, 560, 563), (286, 285, 559, 562), (259, 258, 558, 561), (272, 271, 557, 560), (285, 284, 556, 559), (258, 257, 555, 558), (271, 270, 553, 557), (284, 283, 552, 556), (257, 256, 554, 555), (270, 269, 551, 553), (283, 282, 550, 552), (269, 268, 549, 551), (282, 281, 547, 550), (268, 267, 548, 549), (281, 280, 546, 547)])
me_circle.polygons.foreach_set('material_index', [0, 0, 0, 0, 0, 0, 0, 0, 0, 0, 0, 0, 0, 0, 0, 0, 0, 0, 0, 0, 0, 0, 0, 0, 0, 0, 0, 0, 0, 0, 0, 0, 0, 0, 0, 0, 0, 0, 0, 0, 0, 0, 0, 0, 0, 0, 0, 0, 0, 0, 0, 0, 0, 0, 0, 0, 0, 0, 0, 0, 0, 0, 0, 0, 0, 0, 0, 0, 0, 0, 0, 0, 0, 0, 0, 0, 0, 0, 0, 0, 0, 0, 0, 0, 0, 0, 0, 0, 0, 0, 0, 0, 0, 0, 0, 0, 0, 0, 0, 0, 0, 0, 0, 0, 0, 0, 0, 0, 0, 0, 0, 0, 0, 0, 0, 0, 0, 0, 0, 0, 0, 0, 0, 0, 0, 0, 0, 0, 0, 0, 0, 0, 0, 0, 0, 0, 0, 0, 0, 0, 0, 0, 0, 0, 0, 0, 0, 0, 0, 0, 0, 0, 0, 0, 0, 0, 0, 0, 0, 0, 1, 1, 1, 1, 1, 1, 1, 1, 1, 1, 1, 1, 1, 1, 1, 1, 1, 1, 1, 1, 1, 1, 1, 1, 1, 1, 1, 1, 1, 1, 1, 1, 0, 0, 0, 0, 0, 0, 0, 0, 0, 0, 0, 0, 0, 0, 0, 0, 0, 0, 0, 0, 0, 0, 0, 0, 0, 0, 0, 0, 0, 0, 0, 0, 0, 0, 0, 0, 0, 0, 0, 0, 0, 0, 0, 0, 0, 0, 0, 0, 0, 0, 0, 0, 0, 0, 0, 0, 0, 0, 0, 0, 0, 0, 0, 0, 0, 0, 0, 0, 0, 0, 0, 0, 0, 0, 0, 0, 0, 0, 0, 0, 0, 0, 0, 0, 0, 0, 0, 0, 0, 0, 0, 0, 0, 0, 0, 0, 0, 0, 0, 0, 0, 0, 0, 0, 0, 0, 0, 0, 0, 0, 0, 0, 0, 0, 0, 0, 0, 0, 0, 0, 0, 0, 0, 0, 0, 0, 0, 0, 0, 0, 0, 0, 0, 0, 0, 0, 0, 0, 0, 0, 0, 0, 0, 0, 0, 0, 0, 0, 0, 0, 0, 0, 0, 0, 0, 0, 0, 0, 0, 0, 0, 0, 0, 0, 0, 0, 0, 0, 0, 0, 0, 0, 0, 0, 0, 0, 0, 0, 0, 0, 0, 0, 0, 0, 0, 0, 0, 0, 0, 0, 0, 0, 0, 0, 0, 0, 0, 0, 0, 0, 0, 0, 0, 0, 0, 0, 0, 0, 0, 0, 0, 0, 0, 0, 0, 0, 0, 0, 0, 0, 0, 0, 0, 0, 0, 0, 0, 0, 0, 0, 0, 0, 0, 0, 0, 0, 0, 0, 0, 0, 0, 0, 0, 0, 0, 0, 0, 0, 0, 0, 0, 0, 0, 0, 0, 0, 0, 0, 0, 0, 0, 0, 0, 0, 0, 0, 0, 0, 0, 0, 0, 0, 0, 0, 0, 0, 0, 0, 0, 0, 0, 0, 0, 0, 0, 0, 0, 0, 0, 1, 1, 1, 1, 1, 1, 1, 1, 1, 1, 1, 1, 1, 1, 1, 1, 1, 1, 1, 1, 1, 1, 1, 1, 1, 1, 1, 1, 1, 1, 1, 1, 0, 0, 0, 0, 0, 0, 0, 0, 0, 0, 0, 0, 0, 0, 0, 0, 0, 0, 0, 0, 0, 0, 0, 0, 0, 0, 0, 0, 0, 0, 0, 0, 0, 0, 0, 0, 0, 0, 0, 0, 0, 0, 0, 0, 0, 0, 0, 0, 0, 0, 0, 0, 0, 0, 0, 0, 0, 0, 0, 0, 0, 0, 0, 0, 0, 0, 0, 0, 0, 0, 0, 0, 0, 0, 0, 0, 0, 0, 0, 0, 0, 0, 0, 0, 0, 0, 0, 0, 0, 0, 0, 0, 0, 0, 0, 0])
_uv = me_circle.uv_layers.new(name='UVMap')
_uv.uv.foreach_set('vector', [0.0, 0.0, 0.0, 0.0, 0.0, 0.0, 0.0, 0.0, 0.0, 0.0, 0.0, 0.0, 0.0, 0.0, 0.0, 0.0, 0.0, 0.0, 0.0, 0.0, 0.0, 0.0, 0.0, 0.0, 0.0, 0.0, 0.0, 0.0, 0.0, 0.0, 0.0, 0.0, 0.0, 0.0, 0.0, 0.0, 0.0, 0.0, 0.0, 0.0, 0.0, 0.0, 0.0, 0.0, 0.0, 0.0, 0.0, 0.0, 0.0, 0.0, 0.0, 0.0, 0.0, 0.0, 0.0, 0.0, 0.0, 0.0, 0.0, 0.0, 0.0, 0.0, 0.0, 0.0, 0.0, 0.0, 0.0, 0.0, 0.0, 0.0, 0.0, 0.0, 0.0, 0.0, 0.0, 0.0, 0.0, 0.0, 0.0, 0.0, 0.0, 0.0, 0.0, 0.0, 0.0, 0.0, 0.0, 0.0, 0.0, 0.0, 0.0, 0.0, 0.0, 0.0, 0.0, 0.0, 0.0, 0.0, 0.0, 0.0, 0.0, 0.0, 0.0, 0.0, 0.0, 0.0, 0.0, 0.0, 0.0, 0.0, 0.0, 0.0, 0.0, 0.0, 0.0, 0.0, 0.0, 0.0, 0.0, 0.0, 0.0, 0.0, 0.0, 0.0, 0.0, 0.0, 0.0, 0.0, 0.0, 0.0, 0.0, 0.0, 0.0, 0.0, 0.0, 0.0, 0.0, 0.0, 0.0, 0.0, 0.0, 0.0, 0.0, 0.0, 0.0, 0.0, 0.0, 0.0, 0.0, 0.0, 0.0, 0.0, 0.0, 0.0, 0.0, 0.0, 0.0, 0.0, 0.0, 0.0, 0.0, 0.0, 0.0, 0.0, 0.0, 0.0, 0.0, 0.0, 0.0, 0.0, 0.0, 0.0, 0.0, 0.0, 0.0, 0.0, 0.0, 0.0, 0.0, 0.0, 0.0, 0.0, 0.0, 0.0, 0.0, 0.0, 0.0, 0.0, 0.0, 0.0, 0.0, 0.0, 0.0, 0.0, 0.0, 0.0, 0.0, 0.0, 0.0, 0.0, 0.0, 0.0, 0.0, 0.0, 0.0, 0.0, 0.0, 0.0, 0.0, 0.0, 0.0, 0.0, 0.0, 0.0, 0.0, 0.0, 0.0, 0.0, 0.0, 0.0, 0.0, 0.0, 0.0, 0.0, 0.0, 0.0, 0.0, 0.0, 0.0, 0.0, 0.0, 0.0, 0.0, 0.0, 0.0, 0.0, 0.0, 0.0, 0.0, 0.0, 0.0, 0.0, 0.0, 0.0, 0.0, 0.0, 0.0, 0.0, 0.0, 0.0, 0.0, 0.0, 0.0, 0.0, 0.0, 0.0, 0.0, 0.0, 0.0, 0.0, 0.0, 0.0, 0.0, 0.0, 0.0, 0.0, 0.0, 0.0, 0.0, 0.0, 0.0, 0.0, 0.0, 0.0, 0.0, 0.0, 0.0, 0.0, 0.0, 0.0, 0.0, 0.0, 0.0, 0.0, 0.0, 0.0, 0.0, 0.0, 0.0, 0.0, 0.0, 0.0, 0.0, 0.0, 0.0, 0.0, 0.0, 0.0, 0.0, 0.0, 0.0, 0.0, 0.0, 0.0, 0.0, 0.0, 0.0, 0.0, 0.0, 0.0, 0.0, 0.0, 0.0, 0.0, 0.0, 0.0, 0.0, 0.0, 0.0, 0.0, 0.0, 0.0, 0.0, 0.0, 0.0, 0.0, 0.0, 0.0, 0.0, 0.0, 0.0, 0.0, 0.0, 0.0, 0.0, 0.0, 0.0, 0.0, 0.0, 0.0, 0.0, 0.0, 0.0, 0.0, 0.0, 0.0, 0.0, 0.0, 0.0, 0.0, 0.0, 0.0, 0.0, 0.0, 0.0, 0.0, 0.0, 0.0, 0.0, 0.0, 0.0, 0.0, 0.0, 0.0, 0.0, 0.0, 0.0, 0.0, 0.0, 0.0, 0.0, 0.0, 0.0, 0.0, 0.0, 0.0, 0.0, 0.0, 0.0, 0.0, 0.0, 0.0, 0.0, 0.0, 0.0, 0.0, 0.0, 0.0, 0.0, 0.0, 0.0, 0.0, 0.0, 0.0, 0.0, 0.0, 0.0, 0.0, 0.0, 0.0, 0.0, 0.0, 0.0, 0.0, 0.0, 0.0, 0.0, 0.0, 0.0, 0.0, 0.0, 0.0, 0.0, 0.0, 0.0, 0.0, 0.0, 0.0, 0.0, 0.0, 0.0, 0.0, 0.0, 0.0, 0.0, 0.0, 0.0, 0.0, 0.0, 0.0, 0.0, 0.0, 0.0, 0.0, 0.0, 0.0, 0.0, 0.0, 0.0, 0.0, 0.0, 0.0, 0.0, 0.0, 0.0, 0.0, 0.0, 0.0, 0.0, 0.0, 0.0, 0.0, 0.0, 0.0, 0.0, 0.0, 0.0, 0.0, 0.0, 0.0, 0.0, 0.0, 0.0, 0.0, 0.0, 0.0, 0.0, 0.0, 0.0, 0.0, 0.0, 0.0, 0.0, 0.0, 0.0, 0.0, 0.0, 0.0, 0.0, 0.0, 0.0, 0.0, 0.0, 0.0, 0.0, 0.0, 0.0, 0.0, 0.0, 0.0, 0.0, 0.0, 0.0, 0.0, 0.0, 0.0, 0.0, 0.0, 0.0, 0.0, 0.0, 0.0, 0.0, 0.0, 0.0, 0.0, 0.0, 0.0, 0.0, 0.0, 0.0, 0.0, 0.0, 0.0, 0.0, 0.0, 0.0, 0.0, 0.0, 0.0, 0.0, 0.0, 0.0, 0.0, 0.0, 0.0, 0.0, 0.0, 0.0, 0.0, 0.0, 0.0, 0.0, 0.0, 0.0, 0.0, 0.0, 0.0, 0.0, 0.0, 0.0, 0.0, 0.0, 0.0, 0.0, 0.0, 0.0, 0.0, 0.0, 0.0, 0.0, 0.0, 0.0, 0.0, 0.0, 0.0, 0.0, 0.0, 0.0, 0.0, 0.0, 0.0, 0.0, 0.0, 0.0, 0.0, 0.0, 0.0, 0.0, 0.0, 0.0, 0.0, 0.0, 0.0, 0.0, 0.0, 0.0, 0.0, 0.0, 0.0, 0.0, 0.0, 0.0, 0.0, 0.0, 0.0, 0.0, 0.0, 0.0, 0.0, 0.0, 0.0, 0.0, 0.0, 0.0, 0.0, 0.0, 0.0, 0.0, 0.0, 0.0, 0.0, 0.0, 0.0, 0.0, 0.0, 0.0, 0.0, 0.0, 0.0, 0.0, 0.0, 0.0, 0.0, 0.0, 0.0, 0.0, 0.0, 0.0, 0.0, 0.0, 0.0, 0.0, 0.0, 0.0, 0.0, 0.0, 0.0, 0.0, 0.0, 0.0, 0.0, 0.0, 0.0, 0.0, 0.0, 0.0, 0.0, 0.0, 0.0, 0.0, 0.0, 0.0, 0.0, 0.0, 0.0, 0.0, 0.0, 0.0, 0.0, 0.0, 0.0, 0.0, 0.0, 0.0, 0.0, 0.0, 0.0, 0.0, 0.0, 0.0, 0.0, 0.0, 0.0, 0.0, 0.0, 0.0, 0.0, 0.0, 0.0, 0.0, 0.0, 0.0, 0.0, 0.0, 0.0, 0.0, 0.0, 0.0, 0.0, 0.0, 0.0, 0.0, 0.0, 0.0, 0.0, 0.0, 0.0, 0.0, 0.0, 0.0, 0.0, 0.0, 0.0, 0.0, 0.0, 0.0, 0.0, 0.0, 0.0, 0.0, 0.0, 0.0, 0.0, 0.0, 0.0, 0.0, 0.0, 0.0, 0.0, 0.0, 0.0, 0.0, 0.0, 0.0, 0.0, 0.0, 0.0, 0.0, 0.0, 0.0, 0.0, 0.0, 0.0, 0.0, 0.0, 0.0, 0.0, 0.0, 0.0, 0.0, 0.0, 0.0, 0.0, 0.0, 0.0, 0.0, 0.0, 0.0, 0.0, 0.0, 0.0, 0.0, 0.0, 0.0, 0.0, 0.0, 0.0, 0.0, 0.0, 0.0, 0.0, 0.0, 0.0, 0.0, 0.0, 0.0, 0.0, 0.0, 0.0, 0.0, 0.0, 0.0, 0.0, 0.0, 0.0, 0.0, 0.0, 0.0, 0.0, 0.0, 0.0, 0.0, 0.0, 0.0, 0.0, 0.0, 0.0, 0.0, 0.0, 0.0, 0.0, 0.0, 0.0, 0.0, 0.0, 0.0, 0.0, 0.0, 0.0, 0.0, 0.0, 0.0, 0.0, 0.0, 0.0, 0.0, 0.0, 0.0, 0.0, 0.0, 0.0, 0.0, 0.0, 0.0, 0.0, 0.0, 0.0, 0.0, 0.0, 0.0, 0.0, 0.0, 0.0, 0.0, 0.0, 0.0, 0.0, 0.0, 0.0, 0.0, 0.0, 0.0, 0.0, 0.0, 0.0, 0.0, 0.0, 0.0, 0.0, 0.0, 0.0, 0.0, 0.0, 0.0, 0.0, 0.0, 0.0, 0.0, 0.0, 0.0, 0.0, 0.0, 0.0, 0.0, 0.0, 0.0, 0.0, 0.0, 0.0, 0.0, 0.0, 0.0, 0.0, 0.0, 0.0, 0.0, 0.0, 0.0, 0.0, 0.0, 0.0, 0.0, 0.0, 0.0, 0.0, 0.0, 0.0, 0.0, 0.0, 0.0, 0.0, 0.0, 0.0, 0.0, 0.0, 0.0, 0.0, 0.0, 0.0, 0.0, 0.0, 0.0, 0.0, 0.0, 0.0, 0.0, 0.0, 0.0, 0.0, 0.0, 0.0, 0.0, 0.0, 0.0, 0.0, 0.0, 0.0, 0.0, 0.0, 0.0, 0.0, 0.0, 0.0, 0.0, 0.0, 0.0, 0.0, 0.0, 0.0, 0.0, 0.0, 0.0, 0.0, 0.0, 0.0, 0.0, 0.0, 0.0, 0.0, 0.0, 0.0, 0.0, 0.0, 0.0, 0.0, 0.0, 0.0, 0.0, 0.0, 0.0, 0.0, 0.0, 0.0, 0.0, 0.0, 0.0, 0.0, 0.0, 0.0, 0.0, 0.0, 0.0, 0.0, 0.0, 0.0, 0.0, 0.0, 0.0, 0.0, 0.0, 0.0, 0.0, 0.0, 0.0, 0.0, 0.0, 0.0, 0.0, 0.0, 0.0, 0.0, 0.0, 0.0, 0.0, 0.0, 0.0, 0.0, 0.0, 0.0, 0.0, 0.0, 0.0, 0.0, 0.0, 0.0, 0.0, 0.0, 0.0, 0.0, 0.0, 0.0, 0.0, 0.0, 0.0, 0.0, 0.0, 0.0, 0.0, 0.0, 0.0, 0.0, 0.0, 0.0, 0.0, 0.0, 0.0, 0.0, 0.0, 0.0, 0.0, 0.0, 0.0, 0.0, 0.0, 0.0, 0.0, 0.0, 0.0, 0.0, 0.0, 0.0, 0.0, 0.0, 0.0, 0.0, 0.0, 0.0, 0.0, 0.0, 0.0, 0.0, 0.0, 0.0, 0.0, 0.0, 0.0, 0.0, 0.0, 0.0, 0.0, 0.0, 0.0, 0.0, 0.0, 0.0, 0.0, 0.0, 0.0, 0.0, 0.0, 0.0, 0.0, 0.0, 0.0, 0.0, 0.0, 0.0, 0.0, 0.0, 0.0, 0.0, 0.0, 0.0, 0.0, 0.0, 0.0, 0.0, 0.0, 0.0, 0.0, 0.0, 0.0, 0.0, 0.0, 0.0, 0.0, 0.0, 0.0, 0.0, 0.0, 0.0, 0.0, 0.0, 0.0, 0.0, 0.0, 0.0, 0.0, 0.0, 0.0, 0.0, 0.0, 0.0, 0.0, 0.0, 0.0, 0.0, 0.0, 0.0, 0.0, 0.0, 0.0, 0.0, 0.0, 0.0, 0.0, 0.0, 0.0, 0.0, 0.0, 0.0, 0.0, 0.0, 0.0, 0.0, 0.0, 0.0, 0.0, 0.0, 0.0, 0.0, 0.0, 0.0, 0.0, 0.0, 0.0, 0.0, 0.0, 0.0, 0.0, 0.0, 0.0, 0.0, 0.0, 0.0, 0.0, 0.0, 0.0, 0.0, 0.0, 0.0, 0.0, 0.0, 0.0, 0.0, 0.0, 0.0, 0.0, 0.0, 0.0, 0.0, 0.0, 0.0, 0.0, 0.0, 0.0, 0.0, 0.0, 0.0, 0.0, 0.0, 0.0, 0.0, 0.0, 0.0, 0.0, 0.0, 0.0, 0.0, 0.0, 0.0, 0.0, 0.0, 0.0, 0.0, 0.0, 0.0, 0.0, 0.0, 0.0, 0.0, 0.0, 0.0, 0.0, 0.0, 0.0, 0.0, 0.0, 0.0, 0.0, 0.0, 0.0, 0.0, 0.0, 0.0, 0.0, 0.0, 0.0, 0.0, 0.0, 0.0, 0.0, 0.0, 0.0, 0.0, 0.0, 0.0, 0.0, 0.0, 0.0, 0.0, 0.0, 0.0, 0.0, 0.0, 0.0, 0.0, 0.0, 0.0, 0.0, 0.0, 0.0, 0.0, 0.0, 0.0, 0.0, 0.0, 0.0, 0.0, 0.0, 0.0, 0.0, 0.0, 0.0, 0.0, 0.0, 0.0, 0.0, 0.0, 0.0, 0.0, 0.0, 0.0, 0.0, 0.0, 0.0, 0.0, 0.0, 0.0, 0.0, 0.0, 0.0, 0.0, 0.0, 0.0, 0.0, 0.0, 0.0, 0.0, 0.0, 0.0, 0.0, 0.0, 0.0, 0.0, 0.0, 0.0, 0.0, 0.0, 0.0, 0.0, 0.0, 0.0, 0.0, 0.0, 0.0, 0.0, 0.0, 0.0, 0.0, 0.0, 0.0, 0.0, 0.0, 0.0, 0.0, 0.0, 0.0, 0.0, 0.0, 0.0, 0.0, 0.0, 0.0, 0.0, 0.0, 0.0, 0.0, 0.0, 0.0, 0.0, 0.0, 0.0, 0.0, 0.0, 0.0, 0.0, 0.0, 0.0, 0.0, 0.0, 0.0, 0.0, 0.0, 0.0, 0.0, 0.0, 0.0, 0.0, 0.0, 0.0, 0.0, 0.0, 0.0, 0.0, 0.0, 0.0, 0.0, 0.0, 0.0, 0.0, 0.0, 0.0, 0.0, 0.0, 0.0, 0.0, 0.0, 0.0, 0.0, 0.0, 0.0, 0.0, 0.0, 0.0, 0.0, 0.0, 0.0, 0.0, 0.0, 0.0, 0.0, 0.0, 0.0, 0.0, 0.0, 0.0, 0.0, 0.0, 0.0, 0.0, 0.0, 0.0, 0.0, 0.0, 0.0, 0.0, 0.0, 0.0, 0.0, 0.0, 0.0, 0.0, 0.0, 0.0, 0.0, 0.0, 0.0, 0.0, 0.0, 0.0, 0.0, 0.0, 0.0, 0.0, 0.0, 0.0, 0.0, 0.0, 0.0, 0.0, 0.0, 0.0, 0.0, 0.0, 0.0, 0.0, 0.0, 0.0, 0.0, 0.0, 0.0, 0.0, 0.0, 0.0, 0.0, 0.0, 0.0, 0.0, 0.0, 0.0, 0.0, 0.0, 0.0, 0.0, 0.0, 0.0, 0.0, 0.0, 0.0, 0.0, 0.0, 0.0, 0.0, 0.0, 0.0, 0.0, 0.0, 0.0, 0.0, 0.0, 0.0, 0.0, 0.0, 0.0, 0.0, 0.0, 0.0, 0.0, 0.0, 0.0, 0.0, 0.0, 0.0, 0.0, 0.0, 0.0, 0.0, 0.0, 0.0, 0.0, 0.0, 0.0, 0.0, 0.0, 0.0, 0.0, 0.0, 0.0, 0.0, 0.0, 0.0, 0.0, 0.0, 0.0, 0.0, 0.0, 0.0, 0.0, 0.0, 0.0, 0.0, 0.0, 0.0, 0.0, 0.0, 0.0, 0.0, 0.0, 0.0, 0.0, 0.0, 0.0, 0.0, 0.0, 0.0, 0.0, 0.0, 0.0, 0.0, 0.0, 0.0, 0.0, 0.0, 0.0, 0.0, 0.0, 0.0, 0.0, 0.0, 0.0, 0.0, 0.0, 0.0, 0.0, 0.0, 0.0, 0.0, 0.0, 0.0, 0.0, 0.0, 0.0, 0.0, 0.0, 0.0, 0.0, 0.0, 0.0, 0.0, 0.0, 0.0, 0.0, 0.0, 0.0, 0.0, 0.0, 0.0, 0.0, 0.0, 0.0, 0.0, 0.0, 0.0, 0.0, 0.0, 0.0, 0.0, 0.0, 0.0, 0.0, 0.0, 0.0, 0.0, 0.0, 0.0, 0.0, 0.0, 0.0, 0.0, 0.0, 0.0, 0.0, 0.0, 0.0, 0.0, 0.0, 0.0, 0.0, 0.0, 0.0, 0.0, 0.0, 0.0, 0.0, 0.0, 0.0, 0.0, 0.0, 0.0, 0.0, 0.0, 0.0, 0.0, 0.0, 0.0, 0.0, 0.0, 0.0, 0.0, 0.0, 0.0, 0.0, 0.0, 0.0, 0.0, 0.0, 0.0, 0.0, 0.0, 0.0, 0.0, 0.0, 0.0, 0.0, 0.0, 0.0, 0.0, 0.0, 0.0, 0.0, 0.0, 0.0, 0.0, 0.0, 0.0, 0.0, 0.0, 0.0, 0.0, 0.0, 0.0, 0.0, 0.0, 0.0, 0.0, 0.0, 0.0, 0.0, 0.0, 0.0, 0.0, 0.0, 0.0, 0.0, 0.0, 0.0, 0.0, 0.0, 0.0, 0.0, 0.0, 0.0, 0.0, 0.0, 0.0, 0.0, 0.0, 0.0, 0.0, 0.0, 0.0, 0.0, 0.0, 0.0, 0.0, 0.0, 0.0, 0.0, 0.0, 0.0, 0.0, 0.0, 0.0, 0.0, 0.0, 0.0, 0.0, 0.0, 0.0, 0.0, 0.0, 0.0, 0.0, 0.0, 0.0, 0.0, 0.0, 0.0, 0.0, 0.0, 0.0, 0.0, 0.0, 0.0, 0.0, 0.0, 0.0, 0.0, 0.0, 0.0, 0.0, 0.0, 0.0, 0.0, 0.0, 0.0, 0.0, 0.0, 0.0, 0.0, 0.0, 0.0, 0.0, 0.0, 0.0, 0.0, 0.0, 0.0, 0.0, 0.0, 0.0, 0.0, 0.0, 0.0, 0.0, 0.0, 0.0, 0.0, 0.0, 0.0, 0.0, 0.0, 0.0, 0.0, 0.0, 0.0, 0.0, 0.0, 0.0, 0.0, 0.0, 0.0, 0.0, 0.0, 0.0, 0.0, 0.0, 0.0, 0.0, 0.0, 0.0, 0.0, 0.0, 0.0, 0.0, 0.0, 0.0, 0.0, 0.0, 0.0, 0.0, 0.0, 0.0, 0.0, 0.0, 0.0, 0.0, 0.0, 0.0, 0.0, 0.0, 0.0, 0.0, 0.0, 0.0, 0.0, 0.0, 0.0, 0.0, 0.0, 0.0, 0.0, 0.0, 0.0, 0.0, 0.0, 0.0, 0.0, 0.0, 0.0, 0.0, 0.0, 0.0, 0.0, 0.0, 0.0, 0.0, 0.0, 0.0, 0.0, 0.0, 0.0, 0.0, 0.0, 0.0, 0.0, 0.0, 0.0, 0.0, 0.0, 0.0, 0.0, 0.0, 0.0, 0.0, 0.0, 0.0, 0.0, 0.0, 0.0, 0.0, 0.0, 0.0, 0.0, 0.0, 0.0, 0.0, 0.0, 0.0, 0.0, 0.0, 0.0, 0.0, 0.0, 0.0, 0.0, 0.0, 0.0, 0.0, 0.0, 0.0, 0.0, 0.0, 0.0, 0.0, 0.0, 0.0, 0.0, 0.0, 0.0, 0.0, 0.0, 0.0, 0.0, 0.0, 0.0, 0.0, 0.0, 0.0, 0.0, 0.0, 0.0, 0.0, 0.0, 0.0, 0.0, 0.0, 0.0, 0.0, 0.0, 0.0, 0.0, 0.0, 0.0, 0.0, 0.0, 0.0, 0.0, 0.0, 0.0, 0.0, 0.0, 0.0, 0.0, 0.0, 0.0, 0.0, 0.0, 0.0, 0.0, 0.0, 0.0, 0.0, 0.0, 0.0, 0.0, 0.0, 0.0, 0.0, 0.0, 0.0, 0.0, 0.0, 0.0, 0.0, 0.0, 0.0, 0.0, 0.0, 0.0, 0.0, 0.0, 0.0, 0.0, 0.0, 0.0, 0.0, 0.0, 0.0, 0.0, 0.0, 0.0, 0.0, 0.0, 0.0, 0.0, 0.0, 0.0, 0.0, 0.0, 0.0, 0.0, 0.0, 0.0, 0.0, 0.0, 0.0, 0.0, 0.0, 0.0, 0.0, 0.0, 0.0, 0.0, 0.0, 0.0, 0.0, 0.0, 0.0, 0.0, 0.0, 0.0, 0.0, 0.0, 0.0, 0.0, 0.0, 0.0, 0.0, 0.0, 0.0, 0.0, 0.0, 0.0, 0.0, 0.0, 0.0, 0.0, 0.0, 0.0, 0.0, 0.0, 0.0, 0.0, 0.0, 0.0, 0.0, 0.0, 0.0, 0.0, 0.0, 0.0, 0.0, 0.0, 0.0, 0.0, 0.0, 0.0, 0.0, 0.0, 0.0, 0.0, 0.0, 0.0, 0.0, 0.0, 0.0, 0.0, 0.0, 0.0, 0.0, 0.0, 0.0, 0.0, 0.0, 0.0, 0.0, 0.0, 0.0, 0.0, 0.0, 0.0, 0.0, 0.0, 0.0, 0.0, 0.0, 0.0, 0.0, 0.0, 0.0, 0.0, 0.0, 0.0, 0.0, 0.0, 0.0, 0.0, 0.0, 0.0, 0.0, 0.0, 0.0, 0.0, 0.0, 0.0, 0.0, 0.0, 0.0, 0.0, 0.0, 0.0, 0.0, 0.0, 0.0, 0.0, 0.0, 0.0, 0.0, 0.0, 0.0, 0.0, 0.0, 0.0, 0.0, 0.0, 0.0, 0.0, 0.0, 0.0, 0.0, 0.0, 0.0, 0.0, 0.0, 0.0, 0.0, 0.0, 0.0, 0.0, 0.0, 0.0, 0.0, 0.0, 0.0, 0.0, 0.0, 0.0, 0.0, 0.0, 0.0, 0.0, 0.0, 0.0, 0.0, 0.0, 0.0, 0.0, 0.0, 0.0, 0.0, 0.0, 0.0, 0.0, 0.0, 0.0, 0.0, 0.0, 0.0, 0.0, 0.0, 0.0, 0.0, 0.0, 0.0, 0.0, 0.0, 0.0, 0.0, 0.0, 0.0, 0.0, 0.0, 0.0, 0.0, 0.0, 0.0, 0.0, 0.0, 0.0, 0.0, 0.0, 0.0, 0.0, 0.0, 0.0, 0.0, 0.0, 0.0, 0.0, 0.0, 0.0, 0.0, 0.0, 0.0, 0.0, 0.0, 0.0, 0.0, 0.0, 0.0, 0.0, 0.0, 0.0, 0.0, 0.0, 0.0, 0.0, 0.0, 0.0, 0.0, 0.0, 0.0, 0.0, 0.0, 0.0, 0.0, 0.0, 0.0, 0.0, 0.0, 0.0, 0.0, 0.0, 0.0, 0.0, 0.0, 0.0, 0.0, 0.0, 0.0, 0.0, 0.0, 0.0, 0.0, 0.0, 0.0, 0.0, 0.0, 0.0, 0.0, 0.0, 0.0, 0.0, 0.0, 0.0, 0.0, 0.0, 0.0, 0.0, 0.0, 0.0, 0.0, 0.0, 0.0, 0.0, 0.0, 0.0, 0.0, 0.0, 0.0, 0.0, 0.0, 0.0, 0.0, 0.0, 0.0, 0.0, 0.0, 0.0, 0.0, 0.0, 0.0, 0.0, 0.0, 0.0, 0.0, 0.0, 0.0, 0.0, 0.0, 0.0, 0.0, 0.0, 0.0, 0.0, 0.0, 0.0, 0.0, 0.0, 0.0, 0.0, 0.0, 0.0, 0.0, 0.0, 0.0, 0.0, 0.0, 0.0, 0.0, 0.0, 0.0, 0.0, 0.0, 0.0, 0.0, 0.0, 0.0, 0.0, 0.0, 0.0, 0.0, 0.0, 0.0, 0.0, 0.0, 0.0, 0.0, 0.0, 0.0, 0.0, 0.0, 0.0, 0.0, 0.0, 0.0, 0.0, 0.0, 0.0, 0.0, 0.0, 0.0, 0.0, 0.0, 0.0, 0.0, 0.0, 0.0, 0.0, 0.0, 0.0, 0.0, 0.0, 0.0, 0.0, 0.0, 0.0, 0.0, 0.0, 0.0, 0.0, 0.0, 0.0, 0.0, 0.0, 0.0, 0.0, 0.0, 0.0, 0.0, 0.0, 0.0, 0.0, 0.0, 0.0, 0.0, 0.0, 0.0, 0.0, 0.0, 0.0, 0.0, 0.0, 0.0, 0.0, 0.0, 0.0, 0.0, 0.0, 0.0, 0.0, 0.0, 0.0, 0.0, 0.0, 0.0, 0.0, 0.0, 0.0, 0.0, 0.0, 0.0, 0.0, 0.0, 0.0, 0.0, 0.0, 0.0, 0.0, 0.0, 0.0, 0.0, 0.0, 0.0, 0.0, 0.0, 0.0, 0.0, 0.0, 0.0, 0.0, 0.0, 0.0, 0.0, 0.0, 0.0, 0.0, 0.0, 0.0, 0.0, 0.0, 0.0, 0.0, 0.0, 0.0, 0.0, 0.0, 0.0, 0.0, 0.0, 0.0, 0.0, 0.0, 0.0, 0.0, 0.0, 0.0, 0.0, 0.0, 0.0, 0.0, 0.0, 0.0, 0.0, 0.0, 0.0, 0.0, 0.0, 0.0, 0.0, 0.0, 0.0, 0.0, 0.0, 0.0, 0.0, 0.0, 0.0, 0.0, 0.0, 0.0, 0.0, 0.0, 0.0, 0.0, 0.0, 0.0, 0.0, 0.0, 0.0, 0.0, 0.0, 0.0, 0.0, 0.0, 0.0, 0.0, 0.0, 0.0, 0.0, 0.0, 0.0, 0.0, 0.0, 0.0, 0.0, 0.0, 0.0, 0.0, 0.0, 0.0, 0.0, 0.0, 0.0, 0.0, 0.0, 0.0, 0.0, 0.0, 0.0, 0.0, 0.0, 0.0, 0.0, 0.0, 0.0, 0.0, 0.0, 0.0, 0.0, 0.0, 0.0, 0.0, 0.0, 0.0, 0.0, 0.0, 0.0, 0.0, 0.0, 0.0, 0.0, 0.0, 0.0, 0.0, 0.0, 0.0, 0.0, 0.0, 0.0, 0.0, 0.0, 0.0, 0.0, 0.0, 0.0, 0.0, 0.0, 0.0, 0.0, 0.0, 0.0, 0.0, 0.0, 0.0, 0.0, 0.0, 0.0, 0.0, 0.0, 0.0, 0.0, 0.0, 0.0, 0.0, 0.0, 0.0, 0.0, 0.0, 0.0, 0.0, 0.0, 0.0, 0.0, 0.0, 0.0, 0.0, 0.0, 0.0, 0.0, 0.0, 0.0, 0.0, 0.0, 0.0, 0.0, 0.0, 0.0, 0.0, 0.0, 0.0, 0.0, 0.0, 0.0, 0.0, 0.0, 0.0, 0.0, 0.0, 0.0, 0.0, 0.0, 0.0, 0.0, 0.0, 0.0, 0.0, 0.0, 0.0, 0.0, 0.0, 0.0, 0.0, 0.0, 0.0, 0.0, 0.0, 0.0, 0.0, 0.0, 0.0, 0.0, 0.0, 0.0, 0.0, 0.0, 0.0, 0.0, 0.0, 0.0, 0.0, 0.0, 0.0, 0.0, 0.0, 0.0, 0.0, 0.0, 0.0, 0.0, 0.0, 0.0, 0.0, 0.0, 0.0, 0.0, 0.0, 0.0, 0.0, 0.0, 0.0, 0.0, 0.0, 0.0, 0.0, 0.0, 0.0, 0.0, 0.0, 0.0, 0.0, 0.0, 0.0, 0.0, 0.0, 0.0, 0.0, 0.0, 0.0, 0.0, 0.0, 0.0, 0.0, 0.0, 0.0, 0.0, 0.0, 0.0, 0.0, 0.0, 0.0, 0.0, 0.0, 0.0, 0.0, 0.0, 0.0, 0.0, 0.0, 0.0, 0.0, 0.0, 0.0, 0.0, 0.0, 0.0, 0.0, 0.0, 0.0, 0.0, 0.0, 0.0, 0.0, 0.0, 0.0, 0.0, 0.0, 0.0, 0.0, 0.0, 0.0, 0.0, 0.0, 0.0, 0.0, 0.0, 0.0, 0.0, 0.0, 0.0, 0.0, 0.0, 0.0, 0.0, 0.0, 0.0, 0.0, 0.0, 0.0, 0.0, 0.0, 0.0, 0.0, 0.0, 0.0, 0.0, 0.0, 0.0, 0.0, 0.0, 0.0, 0.0, 0.0, 0.0, 0.0, 0.0, 0.0, 0.0, 0.0, 0.0, 0.0, 0.0, 0.0, 0.0, 0.0, 0.0, 0.0, 0.0, 0.0, 0.0, 0.0, 0.0, 0.0, 0.0, 0.0, 0.0, 0.0, 0.0, 0.0, 0.0, 0.0, 0.0, 0.0, 0.0, 0.0, 0.0, 0.0, 0.0, 0.0, 0.0, 0.0, 0.0, 0.0, 0.0, 0.0, 0.0, 0.0, 0.0, 0.0, 0.0, 0.0, 0.0, 0.0, 0.0, 0.0, 0.0, 0.0, 0.0, 0.0, 0.0, 0.0, 0.0, 0.0, 0.0, 0.0, 0.0, 0.0, 0.0, 0.0, 0.0, 0.0, 0.0, 0.0, 0.0, 0.0, 0.0, 0.0, 0.0, 0.0, 0.0, 0.0, 0.0, 0.0, 0.0, 0.0, 0.0, 0.0, 0.0, 0.0, 0.0, 0.0, 0.0, 0.0, 0.0, 0.0, 0.0, 0.0, 0.0, 0.0, 0.0, 0.0, 0.0, 0.0, 0.0, 0.0, 0.0, 0.0, 0.0, 0.0, 0.0, 0.0, 0.0, 0.0, 0.0, 0.0, 0.0, 0.0, 0.0, 0.0, 0.0, 0.0, 0.0, 0.0, 0.0, 0.0, 0.0, 0.0, 0.0, 0.0, 0.0, 0.0, 0.0, 0.0, 0.0, 0.0, 0.0, 0.0, 0.0, 0.0, 0.0, 0.0, 0.0, 0.0, 0.0, 0.0, 0.0, 0.0, 0.0, 0.0, 0.0, 0.0, 0.0, 0.0, 0.0, 0.0, 0.0, 0.0, 0.0, 0.0, 0.0, 0.0, 0.0, 0.0, 0.0, 0.0, 0.0, 0.0, 0.0, 0.0, 0.0, 0.0, 0.0, 0.0, 0.0, 0.0, 0.0, 0.0, 0.0, 0.0, 0.0, 0.0, 0.0, 0.0, 0.0, 0.0, 0.0, 0.0, 0.0, 0.0, 0.0, 0.0, 0.0, 0.0, 0.0, 0.0, 0.0, 0.0, 0.0, 0.0, 0.0, 0.0, 0.0, 0.0, 0.0, 0.0, 0.0, 0.0, 0.0, 0.0, 0.0, 0.0, 0.0, 0.0, 0.0, 0.0, 0.0, 0.0, 0.0, 0.0, 0.0, 0.0, 0.0, 0.0, 0.0, 0.0, 0.0, 0.0, 0.0, 0.0, 0.0, 0.0, 0.0, 0.0, 0.0, 0.0, 0.0, 0.0, 0.0, 0.0, 0.0, 0.0, 0.0, 0.0, 0.0, 0.0, 0.0, 0.0, 0.0, 0.0, 0.0, 0.0, 0.0, 0.0, 0.0, 0.0, 0.0, 0.0, 0.0, 0.0, 0.0, 0.0, 0.0, 0.0, 0.0, 0.0, 0.0, 0.0, 0.0, 0.0, 0.0, 0.0, 0.0, 0.0, 0.0, 0.0, 0.0, 0.0, 0.0, 0.0, 0.0, 0.0, 0.0, 0.0, 0.0, 0.0, 0.0, 0.0, 0.0, 0.0, 0.0, 0.0, 0.0, 0.0, 0.0, 0.0, 0.0, 0.0, 0.0, 0.0, 0.0, 0.0, 0.0, 0.0, 0.0, 0.0, 0.0, 0.0, 0.0, 0.0, 0.0, 0.0, 0.0, 0.0, 0.0, 0.0, 0.0, 0.0, 0.0, 0.0, 0.0, 0.0, 0.0, 0.0, 0.0, 0.0, 0.0, 0.0, 0.0, 0.0, 0.0, 0.0, 0.0, 0.0, 0.0, 0.0, 0.0, 0.0, 0.0, 0.0, 0.0, 0.0, 0.0, 0.0, 0.0, 0.0, 0.0, 0.0, 0.0, 0.0, 0.0, 0.0, 0.0, 0.0, 0.0, 0.0, 0.0, 0.0, 0.0, 0.0, 0.0, 0.0, 0.0, 0.0, 0.0, 0.0, 0.0, 0.0, 0.0, 0.0, 0.0, 0.0, 0.0, 0.0, 0.0, 0.0, 0.0, 0.0, 0.0, 0.0, 0.0, 0.0, 0.0, 0.0, 0.0, 0.0, 0.0, 0.0, 0.0, 0.0, 0.0, 0.0, 0.0, 0.0, 0.0, 0.0, 0.0, 0.0, 0.0, 0.0, 0.0, 0.0, 0.0, 0.0, 0.0, 0.0, 0.0, 0.0, 0.0, 0.0, 0.0, 0.0, 0.0, 0.0, 0.0, 0.0, 0.0, 0.0, 0.0, 0.0, 0.0, 0.0, 0.0, 0.0, 0.0, 0.0, 0.0, 0.0, 0.0, 0.0, 0.0, 0.0, 0.0, 0.0, 0.0, 0.0, 0.0, 0.0, 0.0, 0.0, 0.0, 0.0, 0.0, 0.0, 0.0, 0.0, 0.0, 0.0, 0.0, 0.0, 0.0, 0.0, 0.0, 0.0, 0.0, 0.0, 0.0, 0.0, 0.0, 0.0, 0.0, 0.0, 0.0, 0.0, 0.0, 0.0, 0.0, 0.0, 0.0, 0.0, 0.0, 0.0, 0.0, 0.0, 0.0, 0.0, 0.0, 0.0, 0.0, 0.0, 0.0, 0.0, 0.0, 0.0, 0.0, 0.0, 0.0, 0.0, 0.0, 0.0, 0.0, 0.0, 0.0, 0.0, 0.0, 0.0, 0.0, 0.0, 0.0, 0.0, 0.0, 0.0, 0.0, 0.0, 0.0, 0.0, 0.0, 0.0, 0.0, 0.0, 0.0, 0.0, 0.0, 0.0, 0.0, 0.0, 0.0, 0.0, 0.0, 0.0, 0.0, 0.0, 0.0, 0.0, 0.0, 0.0, 0.0, 0.0, 0.0, 0.0, 0.0, 0.0, 0.0, 0.0, 0.0, 0.0, 0.0, 0.0, 0.0, 0.0, 0.0, 0.0, 0.0, 0.0, 0.0, 0.0, 0.0, 0.0, 0.0, 0.0, 0.0, 0.0, 0.0, 0.0, 0.0, 0.0, 0.0, 0.0, 0.0, 0.0, 0.0, 0.0, 0.0, 0.0, 0.0, 0.0, 0.0, 0.0, 0.0, 0.0, 0.0, 0.0, 0.0, 0.0, 0.0, 0.0, 0.0, 0.0, 0.0, 0.0, 0.0, 0.0, 0.0, 0.0, 0.0, 0.0, 0.0, 0.0, 0.0, 0.0, 0.0, 0.0, 0.0, 0.0, 0.0, 0.0, 0.0, 0.0, 0.0, 0.0, 0.0, 0.0, 0.0, 0.0, 0.0, 0.0, 0.0, 0.0, 0.0, 0.0, 0.0, 0.0, 0.0, 0.0, 0.0, 0.0, 0.0, 0.0, 0.0, 0.0, 0.0, 0.0, 0.0, 0.0, 0.0, 0.0, 0.0, 0.0, 0.0, 0.0, 0.0, 0.0, 0.0, 0.0, 0.0, 0.0, 0.0, 0.0, 0.0, 0.0, 0.0, 0.0, 0.0, 0.0, 0.0, 0.0, 0.0, 0.0, 0.0, 0.0, 0.0, 0.0, 0.0, 0.0, 0.0, 0.0, 0.0, 0.0, 0.0, 0.0, 0.0, 0.0, 0.0, 0.0, 0.0, 0.0, 0.0, 0.0, 0.0, 0.0, 0.0, 0.0, 0.0, 0.0, 0.0, 0.0, 0.0, 0.0, 0.0, 0.0, 0.0, 0.0, 0.0, 0.0, 0.0, 0.0, 0.0, 0.0, 0.0, 0.0, 0.0, 0.0, 0.0, 0.0, 0.0, 0.0, 0.0, 0.0, 0.0, 0.0, 0.0, 0.0, 0.0, 0.0, 0.0, 0.0, 0.0, 0.0, 0.0, 0.0, 0.0, 0.0, 0.0, 0.0, 0.0, 0.0, 0.0, 0.0, 0.0, 0.0, 0.0, 0.0, 0.0, 0.0, 0.0, 0.0, 0.0, 0.0, 0.0, 0.0, 0.0, 0.0, 0.0, 0.0, 0.0, 0.0, 0.0, 0.0, 0.0, 0.0, 0.0, 0.0, 0.0, 0.0, 0.0, 0.0, 0.0, 0.0, 0.0, 0.0, 0.0, 0.0, 0.0, 0.0, 0.0, 0.0, 0.0, 0.0, 0.0, 0.0, 0.0, 0.0, 0.0, 0.0, 0.0, 0.0, 0.0, 0.0, 0.0, 0.0, 0.0, 0.0, 0.0, 0.0, 0.0, 0.0, 0.0, 0.0, 0.0, 0.0, 0.0, 0.0, 0.0, 0.0, 0.0, 0.0, 0.0, 0.0, 0.0, 0.0, 0.0, 0.0, 0.0, 0.0, 0.0, 0.0, 0.0, 0.0, 0.0, 0.0, 0.0, 0.0, 0.0, 0.0, 0.0, 0.0, 0.0, 0.0, 0.0, 0.0, 0.0, 0.0, 0.0, 0.0, 0.0, 0.0, 0.0, 0.0, 0.0, 0.0, 0.0, 0.0, 0.0, 0.0, 0.0, 0.0, 0.0, 0.0, 0.0, 0.0, 0.0, 0.0, 0.0, 0.0, 0.0, 0.0, 0.0, 0.0, 0.0, 0.0, 0.0, 0.0, 0.0, 0.0, 0.0, 0.0, 0.0, 0.0, 0.0, 0.0, 0.0, 0.0, 0.0, 0.0, 0.0, 0.0, 0.0, 0.0, 0.0, 0.0, 0.0, 0.0, 0.0, 0.0, 0.0, 0.0, 0.0, 0.0, 0.0, 0.0, 0.0, 0.0, 0.0, 0.0, 0.0, 0.0, 0.0, 0.0, 0.0, 0.0, 0.0, 0.0, 0.0, 0.0, 0.0, 0.0, 0.0, 0.0, 0.0, 0.0, 0.0, 0.0, 0.0, 0.0, 0.0, 0.0, 0.0, 0.0, 0.0, 0.0, 0.0, 0.0, 0.0, 0.0, 0.0, 0.0, 0.0, 0.0, 0.0, 0.0, 0.0, 0.0, 0.0, 0.0, 0.0, 0.0, 0.0, 0.0, 0.0, 0.0, 0.0, 0.0, 0.0, 0.0, 0.0, 0.0, 0.0, 0.0, 0.0, 0.0, 0.0, 0.0, 0.0, 0.0, 0.0, 0.0, 0.0, 0.0, 0.0, 0.0, 0.0, 0.0, 0.0, 0.0, 0.0, 0.0, 0.0, 0.0, 0.0, 0.0, 0.0, 0.0, 0.0, 0.0, 0.0, 0.0, 0.0, 0.0, 0.0, 0.0, 0.0, 0.0, 0.0, 0.0, 0.0, 0.0, 0.0, 0.0, 0.0, 0.0, 0.0, 0.0, 0.0, 0.0, 0.0, 0.0, 0.0, 0.0, 0.0, 0.0, 0.0, 0.0, 0.0, 0.0, 0.0, 0.0, 0.0, 0.0, 0.0, 0.0, 0.0, 0.0, 0.0, 0.0, 0.0, 0.0, 0.0, 0.0, 0.0, 0.0, 0.0, 0.0, 0.0, 0.0, 0.0, 0.0, 0.0, 0.0, 0.0, 0.0, 0.0, 0.0, 0.0, 0.0, 0.0, 0.0, 0.0, 0.0, 0.0, 0.0, 0.0, 0.0, 0.0, 0.0, 0.0, 0.0, 0.0, 0.0, 0.0, 0.0, 0.0, 0.0, 0.0, 0.0, 0.0, 0.0, 0.0, 0.0, 0.0, 0.0, 0.0, 0.0, 0.0, 0.0, 0.0, 0.0, 0.0, 0.0, 0.0, 0.0, 0.0, 0.0, 0.0, 0.0, 0.0, 0.0, 0.0, 0.0, 0.0, 0.0, 0.0, 0.0, 0.0, 0.0, 0.0, 0.0, 0.0, 0.0, 0.0, 0.0, 0.0, 0.0, 0.0, 0.0, 0.0, 0.0, 0.0, 0.0, 0.0, 0.0, 0.0, 0.0, 0.0, 0.0, 0.0, 0.0, 0.0, 0.0, 0.0, 0.0, 0.0, 0.0, 0.0, 0.0, 0.0, 0.0, 0.0, 0.0, 0.0, 0.0, 0.0, 0.0, 0.0, 0.0, 0.0, 0.0, 0.0, 0.0, 0.0, 0.0, 0.0, 0.0, 0.0, 0.0, 0.0, 0.0, 0.0, 0.0, 0.0, 0.0, 0.0, 0.0, 0.0, 0.0, 0.0, 0.0, 0.0, 0.0, 0.0, 0.0, 0.0, 0.0, 0.0, 0.0, 0.0, 0.0, 0.0, 0.0, 0.0, 0.0, 0.0, 0.0, 0.0, 0.0, 0.0, 0.0, 0.0, 0.0, 0.0, 0.0, 0.0, 0.0, 0.0, 0.0, 0.0, 0.0, 0.0, 0.0, 0.0, 0.0, 0.0, 0.0, 0.0, 0.0, 0.0, 0.0, 0.0, 0.0, 0.0, 0.0, 0.0, 0.0, 0.0, 0.0, 0.0, 0.0, 0.0, 0.0, 0.0, 0.0, 0.0, 0.0, 0.0, 0.0, 0.0, 0.0, 0.0, 0.0, 0.0, 0.0, 0.0, 0.0, 0.0, 0.0, 0.0, 0.0, 0.0, 0.0, 0.0, 0.0, 0.0, 0.0, 0.0, 0.0, 0.0, 0.0, 0.0, 0.0, 0.0, 0.0, 0.0, 0.0, 0.0, 0.0, 0.0, 0.0, 0.0, 0.0, 0.0, 0.0, 0.0, 0.0, 0.0, 0.0, 0.0, 0.0, 0.0, 0.0, 0.0, 0.0, 0.0, 0.0, 0.0, 0.0, 0.0, 0.0, 0.0, 0.0, 0.0, 0.0, 0.0, 0.0, 0.0, 0.0, 0.0, 0.0, 0.0, 0.0, 0.0, 0.0, 0.0, 0.0, 0.0, 0.0, 0.0, 0.0, 0.0, 0.0, 0.0, 0.0, 0.0, 0.0, 0.0, 0.0, 0.0, 0.0, 0.0, 0.0, 0.0, 0.0, 0.0, 0.0, 0.0, 0.0, 0.0, 0.0, 0.0, 0.0, 0.0, 0.0, 0.0, 0.0, 0.0, 0.0, 0.0, 0.0, 0.0, 0.0, 0.0, 0.0, 0.0, 0.0, 0.0, 0.0, 0.0, 0.0, 0.0, 0.0, 0.0, 0.0, 0.0, 0.0, 0.0, 0.0, 0.0, 0.0, 0.0, 0.0, 0.0, 0.0, 0.0, 0.0, 0.0, 0.0, 0.0, 0.0, 0.0, 0.0, 0.0, 0.0, 0.0, 0.0, 0.0, 0.0, 0.0, 0.0, 0.0, 0.0, 0.0, 0.0, 0.0, 0.0, 0.0, 0.0, 0.0, 0.0, 0.0, 0.0, 0.0, 0.0, 0.0, 0.0, 0.0, 0.0, 0.0, 0.0, 0.0, 0.0, 0.0, 0.0, 0.0, 0.0, 0.0, 0.0, 0.0, 0.0, 0.0, 0.0, 0.0, 0.0, 0.0, 0.0, 0.0, 0.0, 0.0, 0.0, 0.0, 0.0, 0.0, 0.0, 0.0, 0.0, 0.0, 0.0, 0.0, 0.0, 0.0, 0.0, 0.0, 0.0, 0.0, 0.0, 0.0, 0.0, 0.0, 0.0, 0.0, 0.0, 0.0, 0.0, 0.0, 0.0, 0.0, 0.0, 0.0, 0.0, 0.0, 0.0, 0.0, 0.0, 0.0, 0.0, 0.0, 0.0, 0.0, 0.0, 0.0, 0.0, 0.0, 0.0, 0.0, 0.0, 0.0, 0.0, 0.0, 0.0, 0.0, 0.0, 0.0, 0.0, 0.0, 0.0, 0.0, 0.0, 0.0, 0.0, 0.0, 0.0, 0.0, 0.0, 0.0, 0.0, 0.0, 0.0, 0.0, 0.0, 0.0, 0.0, 0.0, 0.0, 0.0, 0.0, 0.0, 0.0, 0.0, 0.0, 0.0, 0.0, 0.0, 0.0, 0.0, 0.0, 0.0, 0.0, 0.0, 0.0, 0.0, 0.0, 0.0, 0.0, 0.0, 0.0, 0.0, 0.0, 0.0, 0.0, 0.0, 0.0, 0.0, 0.0, 0.0, 0.0, 0.0, 0.0, 0.0, 0.0, 0.0, 0.0, 0.0, 0.0, 0.0, 0.0, 0.0, 0.0, 0.0, 0.0, 0.0, 0.0, 0.0, 0.0, 0.0, 0.0, 0.0, 0.0, 0.0, 0.0, 0.0, 0.0, 0.0, 0.0, 0.0, 0.0, 0.0, 0.0, 0.0, 0.0, 0.0, 0.0, 0.0, 0.0, 0.0, 0.0, 0.0, 0.0, 0.0, 0.0, 0.0, 0.0, 0.0, 0.0, 0.0, 0.0, 0.0, 0.0, 0.0, 0.0, 0.0, 0.0, 0.0, 0.0, 0.0, 0.0, 0.0, 0.0, 0.0, 0.0, 0.0, 0.0, 0.0, 0.0, 0.0, 0.0, 0.0, 0.0, 0.0, 0.0, 0.0, 0.0, 0.0, 0.0, 0.0, 0.0, 0.0, 0.0, 0.0, 0.0, 0.0, 0.0, 0.0, 0.0, 0.0, 0.0, 0.0, 0.0, 0.0, 0.0, 0.0, 0.0, 0.0, 0.0, 0.0, 0.0, 0.0, 0.0, 0.0, 0.0, 0.0, 0.0, 0.0, 0.0, 0.0, 0.0, 0.0, 0.0, 0.0, 0.0, 0.0, 0.0, 0.0, 0.0, 0.0, 0.0, 0.0, 0.0, 0.0, 0.0, 0.0, 0.0, 0.0, 0.0, 0.0, 0.0, 0.0, 0.0, 0.0, 0.0, 0.0, 0.0, 0.0, 0.0, 0.0, 0.0, 0.0, 0.0, 0.0, 0.0, 0.0, 0.0, 0.0, 0.0, 0.0, 0.0, 0.0, 0.0, 0.0, 0.0, 0.0, 0.0, 0.0, 0.0, 0.0, 0.0, 0.0, 0.0, 0.0, 0.0, 0.0, 0.0, 0.0, 0.0, 0.0, 0.0, 0.0, 0.0, 0.0, 0.0, 0.0, 0.0, 0.0, 0.0, 0.0, 0.0, 0.0, 0.0, 0.0, 0.0, 0.0, 0.0, 0.0, 0.0, 0.0, 0.0, 0.0, 0.0, 0.0, 0.0, 0.0, 0.0, 0.0, 0.0, 0.0, 0.0, 0.0, 0.0, 0.0, 0.0, 0.0, 0.0, 0.0, 0.0, 0.0, 0.0, 0.0, 0.0, 0.0, 0.0, 0.0, 0.0, 0.0, 0.0, 0.0, 0.0, 0.0, 0.0, 0.0, 0.0, 0.0, 0.0, 0.0, 0.0, 0.0, 0.0, 0.0, 0.0, 0.0, 0.0, 0.0, 0.0, 0.0, 0.0, 0.0, 0.0, 0.0, 0.0, 0.0, 0.0, 0.0, 0.0, 0.0, 0.0, 0.0, 0.0, 0.0, 0.0, 0.0, 0.0, 0.0, 0.0, 0.0, 0.0, 0.0, 0.0, 0.0, 0.0, 0.0, 0.0, 0.0, 0.0, 0.0, 0.0, 0.0, 0.0, 0.0, 0.0, 0.0, 0.0, 0.0, 0.0, 0.0, 0.0, 0.0, 0.0, 0.0, 0.0, 0.0, 0.0, 0.0, 0.0, 0.0, 0.0, 0.0, 0.0, 0.0, 0.0, 0.0, 0.0, 0.0, 0.0, 0.0, 0.0, 0.0, 0.0, 0.0, 0.0, 0.0, 0.0, 0.0, 0.0, 0.0, 0.0, 0.0, 0.0, 0.0, 0.0, 0.0, 0.0, 0.0, 0.0, 0.0, 0.0, 0.0, 0.0, 0.0, 0.0, 0.0, 0.0, 0.0, 0.0, 0.0, 0.0, 0.0, 0.0, 0.0, 0.0, 0.0, 0.0, 0.0, 0.0, 0.0, 0.0, 0.0, 0.0, 0.0, 0.0, 0.0, 0.0, 0.0, 0.0, 0.0, 0.0, 0.0, 0.0, 0.0, 0.0, 0.0, 0.0, 0.0, 0.0, 0.0, 0.0, 0.0, 0.0, 0.0, 0.0, 0.0, 0.0, 0.0, 0.0, 0.0, 0.0, 0.0, 0.0, 0.0, 0.0, 0.0, 0.0, 0.0, 0.0, 0.0, 0.0, 0.0, 0.0, 0.0, 0.0, 0.0, 0.0, 0.0, 0.0, 0.0, 0.0, 0.0, 0.0, 0.0, 0.0, 0.0, 0.0, 0.0, 0.0, 0.0, 0.0, 0.0, 0.0, 0.0, 0.0, 0.0, 0.0, 0.0, 0.0, 0.0, 0.0, 0.0, 0.0, 0.0, 0.0, 0.0, 0.0, 0.0, 0.0, 0.0, 0.0, 0.0, 0.0, 0.0, 0.0, 0.0, 0.0, 0.0, 0.0, 0.0, 0.0, 0.0, 0.0, 0.0, 0.0, 0.0, 0.0, 0.0, 0.0, 0.0, 0.0, 0.0, 0.0, 0.0, 0.0, 0.0, 0.0, 0.0, 0.0, 0.0, 0.0, 0.0, 0.0, 0.0, 0.0, 0.0, 0.0, 0.0, 0.0, 0.0, 0.0, 0.0, 0.0, 0.0, 0.0, 0.0, 0.0, 0.0, 0.0, 0.0, 0.0, 0.0, 0.0, 0.0, 0.0, 0.0, 0.0, 0.0, 0.0, 0.0, 0.0, 0.0, 0.0, 0.0, 0.0, 0.0, 0.0, 0.0, 0.0, 0.0, 0.0, 0.0, 0.0, 0.0, 0.0, 0.0, 0.0, 0.0, 0.0, 0.0, 0.0, 0.0, 0.0, 0.0, 0.0, 0.0, 0.0, 0.0, 0.0, 0.0, 0.0, 0.0, 0.0, 0.0, 0.0, 0.0, 0.0, 0.0, 0.0, 0.0, 0.0, 0.0, 0.0, 0.0, 0.0, 0.0, 0.0, 0.0, 0.0, 0.0, 0.0, 0.0, 0.0, 0.0, 0.0, 0.0, 0.0, 0.0, 0.0, 0.0, 0.0, 0.0, 0.0, 0.0, 0.0, 0.0, 0.0, 0.0, 0.0, 0.0, 0.0, 0.0, 0.0, 0.0, 0.0, 0.0, 0.0, 0.0, 0.0, 0.0, 0.0, 0.0, 0.0, 0.0, 0.0, 0.0, 0.0, 0.0, 0.0, 0.0, 0.0, 0.0, 0.0, 0.0, 0.0, 0.0, 0.0, 0.0, 0.0, 0.0, 0.0, 0.0, 0.0, 0.0, 0.0, 0.0, 0.0, 0.0, 0.0, 0.0, 0.0, 0.0, 0.0, 0.0, 0.0, 0.0, 0.0, 0.0, 0.0, 0.0, 0.0, 0.0, 0.0, 0.0, 0.0, 0.0, 0.0, 0.0, 0.0, 0.0, 0.0, 0.0, 0.0, 0.0, 0.0, 0.0, 0.0, 0.0, 0.0, 0.0, 0.0, 0.0, 0.0, 0.0, 0.0, 0.0, 0.0, 0.0, 0.0, 0.0, 0.0, 0.0, 0.0, 0.0, 0.0, 0.0, 0.0, 0.0, 0.0, 0.0, 0.0, 0.0, 0.0, 0.0, 0.0, 0.0, 0.0, 0.0, 0.0, 0.0, 0.0, 0.0, 0.0, 0.0, 0.0, 0.0, 0.0, 0.0, 0.0, 0.0, 0.0, 0.0, 0.0, 0.0, 0.0, 0.0, 0.0, 0.0, 0.0, 0.0, 0.0, 0.0, 0.0, 0.0, 0.0, 0.0, 0.0, 0.0, 0.0, 0.0, 0.0, 0.0, 0.0, 0.0, 0.0, 0.0, 0.0, 0.0, 0.0])
me_circle.materials.append(mat_material_001)
me_circle.materials.append(mat_material_002)
me_circle.update()

# ---- objects
ob_circle = bpy.data.objects.new('Circle', me_circle)
ob_empty = bpy.data.objects.new('Empty', None)

# ---- transforms, parenting, visibility, modifiers, constraints
ob_circle.location = (0.0, 0.0, -1.647)
ob_circle.scale = (0.2475, 0.2475, 0.2475)
ob_empty.location = (0.0, 0.0, 0.0)
ob_empty.rotation_euler = (1.571, -0.0, 1.571)
ob_empty.empty_display_type = 'IMAGE'
ob_empty.empty_display_size = 5.0

# ---- collection membership
col_collection.objects.link(ob_circle)
col_collection.objects.link(ob_empty)

# ---- scene / render settings (as saved in the file)
scene.frame_start = 1; scene.frame_end = 250; scene.frame_set(1)
scene.render.engine = 'BLENDER_EEVEE_NEXT'
scene.cycles.sampling_pattern = 'TABULATED_SOBOL'
scene.view_settings.view_transform = 'Filmic'
bpy.context.view_layer.update()

# ---- added for rendering (the .blend has no active camera and no usable light): camera, sun
cam_auto = bpy.data.cameras.new('AutoCamera')
cam_auto.lens = 50.0
cam_auto.sensor_width = 36.0
cam_auto.clip_end = 1000.0
ob_auto_camera = bpy.data.objects.new('AutoCamera', cam_auto)
scene.collection.objects.link(ob_auto_camera)
ob_auto_camera.location = (3.46396, -4.15676, 2.81546)
ob_auto_camera.rotation_euler = (1.09748, -7.21219e-08, 0.694738)
scene.camera = ob_auto_camera
light_auto_sun = bpy.data.lights.new('AutoSun', 'SUN')
light_auto_sun.energy = 3.0
light_auto_sun.angle = 0.0523599
ob_auto_sun = bpy.data.objects.new('AutoSun', light_auto_sun)
scene.collection.objects.link(ob_auto_sun)
ob_auto_sun.rotation_euler = (0.872665, 0.174533, 0.523599)
bpy.context.view_layer.update()
